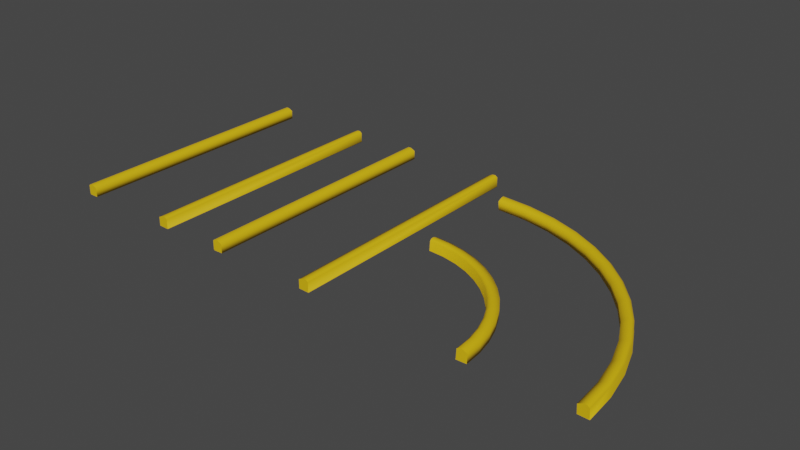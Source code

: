 # Source: Walls.blend  (saved by Blender 2.93.21; exported with 4.5.12 LTS)
import bpy
from mathutils import Matrix  # noqa: F401  (used for matrix-valued properties, if any)

bpy.ops.wm.read_factory_settings(use_empty=True)
scene = bpy.context.scene
scene.name = 'Scene'

# ---- collections
col_collection = bpy.data.collections.new('Collection'); scene.collection.children.link(col_collection)

# ---- materials (node trees are filled in below, after node groups)
mat_mt_borders = bpy.data.materials.new('MT_Borders')
mat_mt_borders.use_transparent_shadow = False
mat_mt_borders.preview_render_type = 'FLAT'
mat_mt_borders.roughness = 0.69

# ---- material node trees
mat_mt_borders.use_nodes = True; mat_mt_borders.node_tree.nodes.clear()
_N = mat_mt_borders.node_tree.nodes; _L = mat_mt_borders.node_tree.links
n0 = _N.new('ShaderNodeBsdfPrincipled'); n0.name = 'Principled BSDF'; n0.location = (10, 300)
n0.distribution = 'GGX'
n0.subsurface_method = 'BURLEY'
n0.inputs[0].default_value = (0.8, 0.4966, 0.0, 1.0)
n0.inputs[2].default_value = 0.69
n0.inputs[3].default_value = 1.45
n0.inputs[27].default_value = (0.8, 0.8, 0.8, 1.0)
n1 = _N.new('ShaderNodeOutputMaterial'); n1.name = 'Material Output'; n1.location = (300, 300)
n2 = _N.new('ShaderNodeNormalMap'); n2.name = 'Normal Map'; n2.location = (-300, -300)
n2.label = 'Normal/Map'
_L.new(n0.outputs[0], n1.inputs[0])
_L.new(n2.outputs[0], n0.inputs[5])
n1.is_active_output = True

# ---- world
world_world = bpy.data.worlds.new('World'); scene.world = world_world
world_world.use_nodes = True; world_world.node_tree.nodes.clear()
_N = world_world.node_tree.nodes; _L = world_world.node_tree.links
n0 = _N.new('ShaderNodeOutputWorld'); n0.name = 'World Output'; n0.location = (300, 300)
n1 = _N.new('ShaderNodeBackground'); n1.name = 'Background'; n1.location = (10, 300)
n1.inputs[0].default_value = (0.05088, 0.05088, 0.05088, 1.0)
_L.new(n1.outputs[0], n0.inputs[0])
n0.is_active_output = True
world_world.color = (0.05088, 0.05088, 0.05088)
world_world.use_sun_shadow = False
world_world.sun_shadow_jitter_overblur = 0.0

# ---- meshes
me_mesh_010 = bpy.data.meshes.new('Mesh.010')
me_mesh_010.from_pydata([(650.0, -8.527e-12, -3000.0), (650.0, 5.385, -3000.0), (646.2, 10.0, -3000.0), (619.2, 10.0, -3000.0), (584.6, 8.462, -3000.0), (530.8, 3.077, -3000.0), (646.2, 110.0, -3000.0), (650.0, -6.532e-12, 0.0), (650.0, 5.385, 1.633e-12), (646.2, 10.0, 1.623e-12), (619.2, 10.0, 1.556e-12), (584.6, 8.462, 1.469e-12), (530.8, 103.1, -1.629e-05), (584.6, 128.5, -1.955e-05), (619.2, 130.0, -1.955e-05), (646.2, 110.0, -1.629e-05), (530.8, 103.1, -3000.0), (584.6, 128.5, -3000.0), (619.2, 130.0, -3000.0), (530.8, 3.077, 1.333e-12)], [], [(11, 19, 7), (14, 15, 6, 18), (10, 11, 7), (9, 8, 1, 2), (4, 5, 16, 17), (5, 19, 12, 16), (8, 7, 0, 1), (9, 2, 6, 15), (2, 3, 18, 6), (3, 4, 17, 18), (13, 14, 18, 17), (11, 10, 14, 13), (12, 13, 17, 16), (19, 11, 13, 12), (10, 9, 15, 14), (9, 10, 7, 8), (0, 7, 19, 5), (4, 0, 5), (4, 3, 0), (0, 3, 2, 1)])
me_mesh_010.polygons.foreach_set('use_smooth', [0, 1, 0, 1, 0, 1, 1, 1, 0, 0, 1, 0, 1, 0, 0, 1, 1, 1, 0, 1])
_uv = me_mesh_010.uv_layers.new(name='UVMap')
_uv.uv.foreach_set('vector', [0.0, 0.0, 0.0, 0.0, 0.0, 0.0, 0.9341, 0.9931, 0.9056, 0.9929, 0.9056, 0.007387, 0.9341, 0.007533, 0.0, 0.0, 0.0, 0.0, 0.0, 0.0, 0.9056, 0.9929, 0.8772, 0.9927, 0.8772, 0.007121, 0.9056, 0.007387, 0.0, 0.0, 0.0, 0.0, 0.0, 0.0, 0.0, 0.0, 0.9984, 0.8371, 0.9984, 0.001671, 0.9984, 0.001671, 0.9984, 0.8371, 0.8772, 0.9927, 0.8488, 0.9924, 0.8488, 0.006852, 0.8772, 0.007121, 0.9056, 0.9929, 0.9056, 0.007387, 0.9056, 0.007387, 0.9056, 0.9929, 0.0, 0.0, 0.0, 0.0, 0.0, 0.0, 0.0, 0.0, 0.0, 0.0, 0.0, 0.0, 0.0, 0.0, 0.0, 0.0, 0.9625, 0.9932, 0.9341, 0.9931, 0.9341, 0.007533, 0.9625, 0.007635, 0.0, 0.0, 0.0, 0.0, 0.0, 0.0, 0.0, 0.0, 0.9919, 0.9932, 0.9625, 0.9932, 0.9625, 0.007635, 0.9919, 0.007635, 0.0, 0.0, 0.0, 0.0, 0.0, 0.0, 0.0, 0.0, 0.0, 0.0, 0.0, 0.0, 0.0, 0.0, 0.0, 0.0, 0.0, 0.0, 0.0, 0.0, 0.0, 0.0, 0.8772, 0.9927, 0.8488, 0.006852, 0.0, 0.0, 0.9984, 0.001671, 0.9984, 0.8371, 0.0, 0.0, 0.8488, 0.006852, 0.0, 0.0, 0.0, 0.0, 0.0, 0.0, 0.8488, 0.006852, 0.8488, 0.006852, 0.0, 0.0, 0.0, 0.0, 0.8772, 0.007121])
_ca = me_mesh_010.color_attributes.new('Col', 'BYTE_COLOR', 'CORNER')
_ca.data.foreach_set('color', [1.0, 1.0, 1.0, 1.0, 1.0, 1.0, 1.0, 1.0, 1.0, 1.0, 1.0, 1.0, 0.4969, 0.01096, 0.003677, 1.0, 0.4969, 0.01096, 0.003677, 1.0, 0.4969, 0.01096, 0.003677, 1.0, 0.4969, 0.01096, 0.003677, 1.0, 1.0, 1.0, 1.0, 1.0, 1.0, 1.0, 1.0, 1.0, 1.0, 1.0, 1.0, 1.0, 0.4969, 0.01096, 0.003677, 1.0, 0.4969, 0.01096, 0.003677, 1.0, 0.4969, 0.01096, 0.003677, 1.0, 0.4969, 0.01096, 0.003677, 1.0, 1.0, 1.0, 1.0, 1.0, 1.0, 1.0, 1.0, 1.0, 1.0, 1.0, 1.0, 1.0, 1.0, 1.0, 1.0, 1.0, 0.0331, 0.03434, 0.0331, 1.0, 0.0331, 0.03434, 0.0331, 1.0, 0.0331, 0.03434, 0.0331, 1.0, 0.0331, 0.03434, 0.0331, 1.0, 0.4969, 0.01096, 0.003677, 1.0, 0.4969, 0.01096, 0.003677, 1.0, 0.5029, 0.01161, 0.004391, 1.0, 0.5029, 0.01298, 0.005182, 1.0, 0.4969, 0.01096, 0.003677, 1.0, 0.4969, 0.01096, 0.003677, 1.0, 0.4969, 0.01096, 0.003677, 1.0, 0.4969, 0.01096, 0.003677, 1.0, 1.0, 1.0, 1.0, 1.0, 1.0, 1.0, 1.0, 1.0, 1.0, 1.0, 1.0, 1.0, 1.0, 1.0, 1.0, 1.0, 1.0, 1.0, 1.0, 1.0, 1.0, 1.0, 1.0, 1.0, 1.0, 1.0, 1.0, 1.0, 1.0, 1.0, 1.0, 1.0, 0.4969, 0.01096, 0.003677, 1.0, 0.4969, 0.01096, 0.003677, 1.0, 0.4969, 0.01096, 0.003677, 1.0, 0.4969, 0.01096, 0.003677, 1.0, 1.0, 1.0, 1.0, 1.0, 1.0, 1.0, 1.0, 1.0, 1.0, 1.0, 1.0, 1.0, 1.0, 1.0, 1.0, 1.0, 0.4969, 0.01096, 0.003677, 1.0, 0.4969, 0.01096, 0.003677, 1.0, 0.4969, 0.01096, 0.003677, 1.0, 0.4969, 0.01096, 0.003677, 1.0, 1.0, 1.0, 1.0, 1.0, 1.0, 1.0, 1.0, 1.0, 1.0, 1.0, 1.0, 1.0, 1.0, 1.0, 1.0, 1.0, 1.0, 1.0, 1.0, 1.0, 1.0, 1.0, 1.0, 1.0, 1.0, 1.0, 1.0, 1.0, 1.0, 1.0, 1.0, 1.0, 1.0, 1.0, 1.0, 1.0, 1.0, 1.0, 1.0, 1.0, 1.0, 1.0, 1.0, 1.0, 0.4969, 0.01096, 0.003677, 1.0, 0.5029, 0.01161, 0.004391, 1.0, 1.0, 1.0, 1.0, 1.0, 0.0331, 0.03434, 0.0331, 1.0, 0.0331, 0.03434, 0.0331, 1.0, 1.0, 1.0, 1.0, 1.0, 0.5029, 0.01161, 0.004391, 1.0, 1.0, 1.0, 1.0, 1.0, 1.0, 1.0, 1.0, 1.0, 1.0, 1.0, 1.0, 1.0, 0.5029, 0.01161, 0.004391, 1.0, 0.5029, 0.01161, 0.004391, 1.0, 1.0, 1.0, 1.0, 1.0, 1.0, 1.0, 1.0, 1.0, 0.4969, 0.01096, 0.003677, 1.0])
me_mesh_010.materials.append(mat_mt_borders)
me_mesh_010.use_remesh_fix_poles = True
me_mesh_010.use_remesh_preserve_attributes = False
me_mesh_010.update()
me_mesh_010.normals_split_custom_set([tuple(v) for v in zip(*[iter([8.374e-15, -1.089e-13, 1.0, 8.374e-15, -1.089e-13, 1.0, 8.374e-15, -1.089e-13, 1.0, 0.2929, 0.9561, 0.0, 0.8934, 0.4493, 0.0, 0.8934, 0.4493, 0.0, 0.2929, 0.9561, 0.0, 3.872e-15, -1.436e-13, 1.0, 3.872e-15, -1.436e-13, 1.0, 3.872e-15, -1.436e-13, 1.0, 0.7461, 0.2701, 0.6086, 0.7241, 0.2622, 0.6379, 0.7241, 0.2622, -0.6379, 0.7461, 0.2701, -0.6086, 1.319e-06, 0.0, -1.0, 1.319e-06, 0.0, -1.0, 1.319e-06, 0.0, -1.0, 1.319e-06, 0.0, -1.0, -0.7151, -0.6968, -0.05567, -0.7162, -0.6979, 0.0, -0.8445, 0.5355, 0.0, -0.8445, 0.5355, 0.0, 0.7241, 0.2622, 0.6379, 0.6055, -0.6214, 0.4972, 0.5932, -0.6087, -0.5269, 0.7241, 0.2622, -0.6379, 0.7461, 0.2701, 0.6086, 0.7461, 0.2701, -0.6086, 0.8934, 0.4493, 0.0, 0.8934, 0.4493, 0.0, 0.0, 0.0, -1.0, 0.0, 0.0, -1.0, 0.0, 0.0, -1.0, 0.0, 0.0, -1.0, 3.056e-06, 0.0, -1.0, 3.056e-06, 0.0, -1.0, 3.056e-06, 0.0, -1.0, 3.056e-06, 0.0, -1.0, -0.2401, 0.9707, 0.0, 0.2929, 0.9561, 0.0, 0.2929, 0.9561, 0.0, -0.2401, 0.9707, 0.0, -7.241e-09, 1.629e-07, 1.0, -7.241e-09, 1.629e-07, 1.0, -7.241e-09, 1.629e-07, 1.0, -7.241e-09, 1.629e-07, 1.0, -0.8445, 0.5355, 0.0, -0.2401, 0.9707, 0.0, -0.2401, 0.9707, 0.0, -0.8445, 0.5355, 0.0, -1.629e-08, 1.629e-07, 1.0, -1.629e-08, 1.629e-07, 1.0, -1.629e-08, 1.629e-07, 1.0, -1.629e-08, 1.629e-07, 1.0, -1.965e-14, 1.629e-07, 1.0, -1.965e-14, 1.629e-07, 1.0, -1.965e-14, 1.629e-07, 1.0, -1.965e-14, 1.629e-07, 1.0, 0.7461, 0.2701, 0.6086, -2.851e-14, -1.733e-13, 1.0, 0.6055, -0.6214, 0.4972, 0.7241, 0.2622, 0.6379, 0.5932, -0.6087, -0.5269, 0.6055, -0.6214, 0.4972, -0.7162, -0.6979, 0.0, -0.7151, -0.6968, -0.05567, 4.836e-06, 0.0, -1.0, 0.5932, -0.6087, -0.5269, -0.7151, -0.6968, -0.05567, 0.0, 0.0, -1.0, 0.0, 0.0, -1.0, 0.0, 0.0, -1.0, 0.5932, -0.6087, -0.5269, 0.0, 0.0, -1.0, 0.7461, 0.2701, -0.6086, 0.7241, 0.2622, -0.6379])] * 3)])
me_mesh_011 = bpy.data.meshes.new('Mesh.011')
me_mesh_011.from_pydata([(650.0, -8.527e-12, -3000.0), (650.0, 5.385, -3000.0), (646.2, 10.0, -3000.0), (619.2, 10.0, -3000.0), (584.6, 8.462, -3000.0), (650.0, -6.573e-12, 0.0), (650.0, 5.385, 0.0), (646.2, 10.0, 0.0), (619.2, 10.0, 0.0), (584.6, 8.462, 0.0), (530.8, 103.1, -1.629e-05), (530.8, 103.1, -3000.0), (584.6, 128.5, -1.955e-05), (619.2, 130.0, -1.955e-05), (646.2, 110.0, -1.629e-05), (584.6, 128.5, -3000.0), (619.2, 130.0, -3000.0), (530.8, 3.077, -3000.0), (530.8, 3.077, 0.0), (646.2, 110.0, -3000.0)], [], [(4, 17, 11, 15), (18, 9, 12, 10), (18, 5, 9), (8, 9, 5), (3, 4, 15, 16), (6, 5, 0, 1), (9, 8, 13, 12), (17, 18, 10, 11), (14, 19, 16, 13), (1, 2, 7, 6), (7, 2, 19, 14), (2, 3, 16, 19), (12, 13, 16, 15), (10, 12, 15, 11), (8, 7, 14, 13), (6, 7, 8, 5), (17, 0, 5, 18), (17, 4, 0), (4, 3, 0), (0, 3, 2, 1)])
me_mesh_011.polygons.foreach_set('use_smooth', [0, 0, 0, 0, 0, 1, 0, 1, 1, 1, 1, 0, 1, 1, 0, 1, 1, 0, 0, 1])
_uv = me_mesh_011.uv_layers.new(name='UVMap')
_uv.uv.foreach_set('vector', [0.0, 0.0, 0.0, 0.0, 0.0, 0.0, 0.0, 0.0, 0.0, 0.0, 0.0, 0.0, 0.0, 0.0, 0.0, 0.0, 0.0, 0.0, 0.0, 0.0, 0.0, 0.0, 0.0, 0.0, 0.0, 0.0, 0.0, 0.0, 0.0, 0.0, 0.0, 0.0, 0.0, 0.0, 0.0, 0.0, 0.3784, 0.9916, 0.3706, 0.9916, 0.3706, 0.003412, 0.4027, 0.003546, 0.0, 0.0, 0.0, 0.0, 0.0, 0.0, 0.0, 0.0, 0.7041, 0.8371, 0.7041, 0.07714, 0.7041, 0.07714, 0.7041, 0.8371, 0.3871, 0.9917, 0.4348, 0.003836, 0.4669, 0.004076, 0.42, 0.9925, 0.4027, 0.003546, 0.4348, 0.003836, 0.3871, 0.9917, 0.3784, 0.9916, 0.3871, 0.9917, 0.4348, 0.003836, 0.4348, 0.003836, 0.3871, 0.9917, 0.0, 0.0, 0.0, 0.0, 0.0, 0.0, 0.0, 0.0, 0.456, 0.9934, 0.42, 0.9925, 0.4669, 0.004076, 0.499, 0.004423, 0.4995, 0.9937, 0.456, 0.9934, 0.499, 0.004423, 0.5356, 0.004774, 0.0, 0.0, 0.0, 0.0, 0.0, 0.0, 0.0, 0.0, 0.3784, 0.9916, 0.3871, 0.9917, 0.0, 0.0, 0.0, 0.0, 0.7041, 0.8371, 0.3706, 0.003412, 0.3706, 0.9916, 0.0, 0.0, 0.7041, 0.8371, 0.0, 0.0, 0.3706, 0.003412, 0.0, 0.0, 0.0, 0.0, 0.3706, 0.003412, 0.3706, 0.003412, 0.0, 0.0, 0.0, 0.0, 0.4027, 0.003546])
_ca = me_mesh_011.color_attributes.new('Col', 'BYTE_COLOR', 'CORNER')
_ca.data.foreach_set('color', [1.0, 1.0, 1.0, 1.0, 1.0, 1.0, 1.0, 1.0, 1.0, 1.0, 1.0, 1.0, 1.0, 1.0, 1.0, 1.0, 1.0, 1.0, 1.0, 1.0, 1.0, 1.0, 1.0, 1.0, 1.0, 1.0, 1.0, 1.0, 1.0, 1.0, 1.0, 1.0, 1.0, 1.0, 1.0, 1.0, 1.0, 1.0, 1.0, 1.0, 1.0, 1.0, 1.0, 1.0, 1.0, 1.0, 1.0, 1.0, 1.0, 1.0, 1.0, 1.0, 1.0, 1.0, 1.0, 1.0, 1.0, 1.0, 1.0, 1.0, 1.0, 1.0, 1.0, 1.0, 1.0, 1.0, 1.0, 1.0, 1.0, 1.0, 1.0, 1.0, 0.4969, 0.01096, 0.003677, 1.0, 0.4969, 0.01096, 0.003677, 1.0, 0.4969, 0.01096, 0.003677, 1.0, 0.4969, 0.01096, 0.003677, 1.0, 1.0, 1.0, 1.0, 1.0, 1.0, 1.0, 1.0, 1.0, 1.0, 1.0, 1.0, 1.0, 1.0, 1.0, 1.0, 1.0, 0.0331, 0.03434, 0.0331, 1.0, 0.0331, 0.03434, 0.0331, 1.0, 0.0331, 0.03434, 0.0331, 1.0, 0.0331, 0.03434, 0.0331, 1.0, 0.4969, 0.01096, 0.003677, 1.0, 0.4969, 0.01096, 0.003677, 1.0, 0.4969, 0.01096, 0.003677, 1.0, 0.4969, 0.01096, 0.003677, 1.0, 0.4969, 0.01096, 0.003677, 1.0, 0.4969, 0.01096, 0.003677, 1.0, 0.4969, 0.01096, 0.003677, 1.0, 0.4969, 0.01096, 0.003677, 1.0, 0.4969, 0.01096, 0.003677, 1.0, 0.4969, 0.01096, 0.003677, 1.0, 0.4969, 0.01096, 0.003677, 1.0, 0.4969, 0.01096, 0.003677, 1.0, 1.0, 1.0, 1.0, 1.0, 1.0, 1.0, 1.0, 1.0, 1.0, 1.0, 1.0, 1.0, 1.0, 1.0, 1.0, 1.0, 0.4969, 0.01096, 0.003677, 1.0, 0.4969, 0.01096, 0.003677, 1.0, 0.4969, 0.01096, 0.003677, 1.0, 0.4969, 0.01096, 0.003677, 1.0, 0.4969, 0.01096, 0.003677, 1.0, 0.4969, 0.01096, 0.003677, 1.0, 0.4969, 0.01096, 0.003677, 1.0, 0.4969, 0.01096, 0.003677, 1.0, 1.0, 1.0, 1.0, 1.0, 1.0, 1.0, 1.0, 1.0, 1.0, 1.0, 1.0, 1.0, 1.0, 1.0, 1.0, 1.0, 0.4969, 0.01096, 0.003677, 1.0, 0.4969, 0.01096, 0.003677, 1.0, 1.0, 1.0, 1.0, 1.0, 1.0, 1.0, 1.0, 1.0, 0.0331, 0.03434, 0.0331, 1.0, 0.4969, 0.01096, 0.003677, 1.0, 0.4969, 0.01096, 0.003677, 1.0, 1.0, 1.0, 1.0, 1.0, 0.0331, 0.03434, 0.0331, 1.0, 1.0, 1.0, 1.0, 1.0, 0.4969, 0.01096, 0.003677, 1.0, 1.0, 1.0, 1.0, 1.0, 1.0, 1.0, 1.0, 1.0, 0.4969, 0.01096, 0.003677, 1.0, 0.4969, 0.01096, 0.003677, 1.0, 1.0, 1.0, 1.0, 1.0, 1.0, 1.0, 1.0, 1.0, 0.4969, 0.01096, 0.003677, 1.0])
me_mesh_011.materials.append(mat_mt_borders)
me_mesh_011.use_remesh_fix_poles = True
me_mesh_011.use_remesh_preserve_attributes = False
me_mesh_011.update()
me_mesh_011.normals_split_custom_set([tuple(v) for v in zip(*[iter([1.319e-06, 0.0, -1.0, 1.319e-06, 0.0, -1.0, 1.319e-06, 0.0, -1.0, 1.319e-06, 0.0, -1.0, -1.629e-08, 1.629e-07, 1.0, -1.629e-08, 1.629e-07, 1.0, -1.629e-08, 1.629e-07, 1.0, -1.629e-08, 1.629e-07, 1.0, 0.0, 0.0, 1.0, 0.0, 0.0, 1.0, 0.0, 0.0, 1.0, 0.0, 0.0, 1.0, 0.0, 0.0, 1.0, 0.0, 0.0, 1.0, 3.056e-06, 0.0, -1.0, 3.056e-06, 0.0, -1.0, 3.056e-06, 0.0, -1.0, 3.056e-06, 0.0, -1.0, 0.7241, 0.2622, 0.6379, 0.6055, -0.6214, 0.4972, 0.6055, -0.6214, -0.4972, 0.7241, 0.2622, -0.6379, -7.241e-09, 1.629e-07, 1.0, -7.241e-09, 1.629e-07, 1.0, -7.241e-09, 1.629e-07, 1.0, -7.241e-09, 1.629e-07, 1.0, -0.7162, -0.6979, 0.0, -0.7162, -0.6979, 0.0, -0.8445, 0.5355, 0.0, -0.8445, 0.5355, 0.0, 0.8934, 0.4493, 0.0, 0.8934, 0.4493, 0.0, 0.2929, 0.9561, 0.0, 0.2929, 0.9561, 0.0, 0.7241, 0.2622, -0.6379, 0.7461, 0.2701, -0.6086, 0.7461, 0.2701, 0.6086, 0.7241, 0.2622, 0.6379, 0.7461, 0.2701, 0.6086, 0.7461, 0.2701, -0.6086, 0.8934, 0.4493, 0.0, 0.8934, 0.4493, 0.0, 0.0, 0.0, -1.0, 0.0, 0.0, -1.0, 0.0, 0.0, -1.0, 0.0, 0.0, -1.0, -0.2401, 0.9707, 0.0, 0.2929, 0.9561, 0.0, 0.2929, 0.9561, 0.0, -0.2401, 0.9707, 0.0, -0.8445, 0.5355, 0.0, -0.2401, 0.9707, 0.0, -0.2401, 0.9707, 0.0, -0.8445, 0.5355, 0.0, -2.948e-14, 1.629e-07, 1.0, -2.948e-14, 1.629e-07, 1.0, -2.948e-14, 1.629e-07, 1.0, -2.948e-14, 1.629e-07, 1.0, 0.7241, 0.2622, 0.6379, 0.7461, 0.2701, 0.6086, 0.0, 0.0, 1.0, 0.6055, -0.6214, 0.4972, -0.7162, -0.6979, 0.0, 0.6055, -0.6214, -0.4972, 0.6055, -0.6214, 0.4972, -0.7162, -0.6979, 0.0, 4.836e-06, 0.0, -1.0, 4.836e-06, 0.0, -1.0, 4.836e-06, 0.0, -1.0, 0.0, 0.0, -1.0, 0.0, 0.0, -1.0, 0.0, 0.0, -1.0, 0.6055, -0.6214, -0.4972, 0.0, 0.0, -1.0, 0.7461, 0.2701, -0.6086, 0.7241, 0.2622, -0.6379])] * 3)])
me_mesh_012 = bpy.data.meshes.new('Mesh.012')
me_mesh_012.from_pydata([(-2000.0, 8.462, -1415.0), (-2000.0, 10.0, -1381.0), (-2000.0, 10.0, -1354.0), (-2000.0, 5.385, -1350.0), (-2000.0, 0.0, -1350.0), (-1022.0, 129.9, -977.7), (-997.8, 128.4, -1002.0), (-1817.0, 10.0, -1341.0), (-1817.0, 5.385, -1338.0), (-1817.0, 0.0, -1338.0), (-1172.0, 109.9, -1074.0), (-1156.0, 129.9, -1095.0), (-1611.0, 3.077, -1417.0), (-1642.0, 10.0, -1305.0), (-1643.0, 5.385, -1302.0), (-1643.0, 0.0, -1302.0), (-1135.0, 128.4, -1123.0), (-1317.0, 109.9, -1172.0), (-1431.0, 3.077, -1354.0), (-1476.0, 10.0, -1247.0), (-1477.0, 5.385, -1244.0), (-1477.0, 0.0, -1244.0), (-1303.0, 129.9, -1195.0), (-1285.0, 128.4, -1225.0), (-1320.0, 10.0, -1169.0), (-1322.0, 5.385, -1165.0), (-1322.0, 0.0, -1165.0), (-1473.0, 109.9, -1250.0), (-1462.0, 129.9, -1275.0), (-1175.0, 10.0, -1071.0), (-1178.0, 5.385, -1068.0), (-1178.0, 0.0, -1068.0), (-1449.0, 128.4, -1307.0), (-1428.0, 103.0, -1357.0), (-1044.0, 10.0, -955.6), (-1047.0, 5.385, -952.9), (-1047.0, 0.0, -952.9), (-1639.0, 109.9, -1308.0), (-1632.0, 129.9, -1334.0), (-837.9, 3.077, -895.4), (-929.1, 10.0, -824.7), (-932.2, 5.385, -822.4), (-932.2, 0.0, -822.4), (-1622.0, 128.4, -1368.0), (-1608.0, 103.0, -1420.0), (-831.3, 10.0, -680.3), (-834.6, 5.385, -678.4), (-834.6, 0.0, -678.4), (-1814.0, 109.9, -1344.0), (-1810.0, 129.9, -1371.0), (-752.6, 10.0, -524.2), (-756.2, 5.385, -522.7), (-756.2, 0.0, -522.7), (-1805.0, 128.4, -1405.0), (-1997.0, 109.9, -1357.0), (-583.4, 3.077, -388.8), (-694.6, 10.0, -358.1), (-698.3, 5.385, -357.1), (-698.3, 0.0, -357.1), (-1997.0, 129.9, -1384.0), (-1997.0, 128.4, -1418.0), (-658.6, 10.0, -183.3), (-662.4, 5.385, -182.7), (-662.4, -4.47e-06, -182.7), (-584.6, 8.462, 0.0001104), (-619.2, 10.0, 0.000118), (-646.2, 10.0, 0.0001227), (-650.0, 5.385, 0.0001232), (-650.0, -3.725e-06, 0.0001233), (-544.3, 3.077, -198.8), (-530.8, 3.077, 0.0001006), (-1261.0, 3.077, -1268.0), (-1105.0, 3.077, -1162.0), (-2000.0, 3.077, -1469.0), (-1801.0, 3.077, -1456.0), (-646.4, 3.077, -569.3), (-962.8, 3.077, -1037.0), (-731.8, 3.077, -738.7), (-1041.0, 109.9, -958.7), (-834.8, 103.0, -898.4), (-877.4, 128.4, -865.5), (-904.8, 129.9, -844.3), (-926.1, 109.9, -827.8), (-775.2, 128.4, -714.5), (-805.0, 129.9, -697.0), (-828.2, 109.9, -683.4), (-692.9, 128.4, -551.3), (-724.8, 129.9, -537.8), (-749.6, 109.9, -527.3), (-580.3, 103.0, -391.9), (-632.2, 128.4, -377.6), (-665.6, 129.9, -368.4), (-691.5, 109.9, -361.2), (-594.5, 128.4, -194.6), (-628.8, 129.9, -190.0), (-655.5, 109.9, -186.3), (-581.5, 128.4, -3.073), (-616.2, 129.9, -3.073), (-643.1, 109.9, -3.073), (-541.2, 103.0, -201.9), (-527.7, 103.0, -3.073), (-1258.0, 103.0, -1271.0), (-1102.0, 103.0, -1165.0), (-1997.0, 103.0, -1472.0), (-1798.0, 103.0, -1459.0), (-643.4, 103.0, -572.3), (-959.7, 103.0, -1040.0), (-728.7, 103.0, -741.8), (-2000.0, 3.766e-11, -2650.0), (-2000.0, 5.385, -2650.0), (-2000.0, 10.0, -2646.0), (-2000.0, 10.0, -2619.0), (-2000.0, 8.462, -2585.0), (-1642.0, 3.731e-11, -2626.0), (-1642.0, 5.385, -2626.0), (-1642.0, 10.0, -2622.0), (-1297.0, 3.631e-11, -2555.0), (-1297.0, 5.385, -2555.0), (-1298.0, 10.0, -2551.0), (-1329.0, 3.077, -2440.0), (-969.6, 3.468e-11, -2441.0), (-969.6, 5.385, -2441.0), (-971.1, 10.0, -2437.0), (-1016.0, 3.077, -2331.0), (-663.5, 3.249e-11, -2286.0), (-663.5, 5.385, -2286.0), (-665.5, 10.0, -2283.0), (-382.0, 2.979e-11, -2096.0), (-382.0, 5.385, -2096.0), (-384.4, 10.0, -2093.0), (-127.9, 2.66e-11, -1872.0), (-127.9, 5.385, -1872.0), (-130.6, 10.0, -1869.0), (-212.2, 3.077, -1788.0), (95.94, 2.299e-11, -1618.0), (95.94, 5.385, -1618.0), (92.9, 10.0, -1616.0), (286.5, 1.899e-11, -1336.0), (286.5, 5.385, -1336.0), (283.2, 10.0, -1335.0), (440.6, 1.464e-11, -1030.0), (440.6, 5.385, -1030.0), (437.0, 10.0, -1029.0), (330.8, 3.077, -983.9), (554.8, 9.991e-12, -703.1), (554.8, 5.385, -703.1), (551.1, 10.0, -702.1), (625.7, 5.089e-12, -358.1), (625.7, 5.385, -358.1), (621.9, 10.0, -357.6), (507.6, 3.077, -342.0), (650.0, 1.752e-18, -0.0001233), (650.0, 5.385, -0.0001232), (646.2, 10.0, -0.0001223), (619.2, 10.0, -0.000118), (584.6, 8.462, -0.0001108), (530.8, 3.077, -0.0001006), (-1658.0, 3.077, -2508.0), (1.648, 3.077, -1545.0), (183.7, 3.077, -1276.0), (439.9, 3.077, -671.4), (-455.0, 3.077, -2002.0), (-723.9, 3.077, -2184.0), (-2003.0, 109.9, -2643.0), (-2000.0, 3.077, -2531.0), (-2003.0, 129.9, -2616.0), (-2003.0, 128.4, -2582.0), (-1645.0, 109.9, -2619.0), (-1649.0, 129.9, -2592.0), (-1654.0, 128.4, -2558.0), (-1301.0, 109.9, -2548.0), (-1308.0, 129.9, -2522.0), (-1317.0, 128.4, -2489.0), (-1332.0, 103.0, -2437.0), (-974.2, 109.9, -2434.0), (-984.7, 129.9, -2409.0), (-998.2, 128.4, -2377.0), (-1019.0, 103.0, -2328.0), (-668.6, 109.9, -2280.0), (-682.2, 129.9, -2257.0), (-699.7, 128.4, -2227.0), (-387.4, 109.9, -2090.0), (-403.9, 129.9, -2069.0), (-425.1, 128.4, -2041.0), (-133.7, 109.9, -1866.0), (-152.7, 129.9, -1847.0), (-177.2, 128.4, -1823.0), (-215.3, 103.0, -1785.0), (89.83, 109.9, -1613.0), (68.54, 129.9, -1596.0), (41.16, 128.4, -1575.0), (280.1, 109.9, -1331.0), (256.9, 129.9, -1318.0), (227.0, 128.4, -1300.0), (434.0, 109.9, -1026.0), (409.2, 129.9, -1015.0), (377.3, 128.4, -1002.0), (327.7, 103.0, -980.8), (548.0, 109.9, -699.0), (522.1, 129.9, -691.8), (488.7, 128.4, -682.6), (618.8, 109.9, -354.5), (592.2, 129.9, -350.9), (557.9, 128.4, -346.2), (504.5, 103.0, -339.0), (643.1, 109.9, 3.073), (616.2, 129.9, 3.073), (581.5, 128.4, 3.073), (527.7, 103.0, 3.073), (-1661.0, 103.0, -2505.0), (-1.425, 103.0, -1542.0), (180.6, 103.0, -1273.0), (436.8, 103.0, -668.3), (-458.0, 103.0, -1999.0), (-727.0, 103.0, -2181.0), (-2003.0, 103.0, -2528.0)], [], [(48, 37, 38, 49), (49, 38, 43, 53), (53, 43, 44, 104), (3, 8, 7, 2), (4, 9, 8, 3), (54, 48, 49, 59), (59, 49, 53, 60), (60, 53, 104, 103), (8, 14, 13, 7), (9, 15, 14, 8), (19, 24, 17, 27), (12, 74, 104, 44), (45, 50, 88, 85), (14, 20, 19, 13), (15, 21, 20, 14), (77, 39, 79, 107), (74, 73, 103, 104), (50, 56, 92, 88), (20, 25, 24, 19), (21, 26, 25, 20), (24, 29, 10, 17), (75, 77, 107, 105), (71, 18, 33, 101), (25, 30, 29, 24), (26, 31, 30, 25), (29, 34, 78, 10), (55, 75, 105, 89), (56, 61, 95, 92), (30, 35, 34, 29), (31, 36, 35, 30), (70, 69, 99, 100), (1, 2, 54, 59), (34, 40, 82, 78), (35, 41, 40, 34), (36, 42, 41, 35), (72, 71, 101, 102), (18, 12, 44, 33), (7, 13, 37, 48), (41, 46, 45, 40), (42, 47, 46, 41), (66, 65, 97, 98), (2, 7, 48, 54), (76, 72, 102, 106), (46, 51, 50, 45), (47, 52, 51, 46), (0, 1, 59, 60), (61, 66, 98, 95), (40, 45, 85, 82), (51, 57, 56, 50), (52, 58, 57, 51), (69, 55, 89, 99), (13, 19, 27, 37), (65, 64, 96, 97), (57, 62, 61, 56), (58, 63, 62, 57), (39, 76, 106, 79), (73, 0, 60, 103), (64, 70, 100, 96), (62, 67, 66, 61), (63, 68, 67, 62), (43, 32, 33, 44), (38, 28, 32, 43), (37, 27, 28, 38), (32, 23, 101, 33), (28, 22, 23, 32), (27, 17, 22, 28), (23, 16, 102, 101), (22, 11, 16, 23), (17, 10, 11, 22), (16, 6, 106, 102), (11, 5, 6, 16), (10, 78, 5, 11), (6, 80, 79, 106), (5, 81, 80, 6), (78, 82, 81, 5), (80, 83, 107, 79), (81, 84, 83, 80), (82, 85, 84, 81), (83, 86, 105, 107), (84, 87, 86, 83), (85, 88, 87, 84), (86, 90, 89, 105), (87, 91, 90, 86), (88, 92, 91, 87), (90, 93, 99, 89), (91, 94, 93, 90), (92, 95, 94, 91), (93, 96, 100, 99), (94, 97, 96, 93), (95, 98, 97, 94), (70, 64, 68), (64, 65, 68), (66, 67, 68, 65), (68, 63, 69, 70), (63, 58, 55, 69), (55, 58, 52, 75), (52, 47, 77, 75), (77, 47, 42, 39), (76, 36, 31, 72), (39, 42, 36, 76), (72, 31, 26, 71), (26, 21, 18, 71), (21, 15, 12, 18), (12, 15, 9, 74), (9, 4, 73, 74), (73, 4, 0), (1, 0, 4), (1, 4, 3, 2), (109, 114, 113, 108), (110, 115, 114, 109), (114, 117, 116, 113), (115, 118, 117, 114), (117, 121, 120, 116), (118, 122, 121, 117), (142, 139, 191, 194), (126, 122, 174, 178), (162, 161, 213, 214), (121, 125, 124, 120), (122, 126, 125, 121), (115, 110, 163, 167), (119, 123, 177, 173), (129, 126, 178, 181), (125, 128, 127, 124), (126, 129, 128, 125), (156, 155, 207, 208), (159, 143, 197, 211), (146, 142, 194, 198), (128, 131, 130, 127), (129, 132, 131, 128), (123, 162, 214, 177), (155, 154, 206, 207), (112, 164, 215, 166), (131, 135, 134, 130), (132, 136, 135, 131), (149, 146, 198, 201), (132, 129, 181, 184), (154, 153, 205, 206), (135, 138, 137, 134), (136, 139, 138, 135), (158, 159, 211, 210), (150, 156, 208, 204), (164, 157, 209, 215), (138, 141, 140, 137), (139, 142, 141, 138), (136, 132, 184, 188), (111, 112, 166, 165), (118, 115, 167, 170), (141, 145, 144, 140), (142, 146, 145, 141), (153, 149, 201, 205), (133, 158, 210, 187), (139, 136, 188, 191), (145, 148, 147, 144), (146, 149, 148, 145), (160, 150, 204, 212), (143, 160, 212, 197), (157, 119, 173, 209), (148, 152, 151, 147), (149, 153, 152, 148), (110, 111, 165, 163), (161, 133, 187, 213), (122, 118, 170, 174), (165, 168, 167, 163), (166, 169, 168, 165), (215, 209, 169, 166), (168, 171, 170, 167), (169, 172, 171, 168), (209, 173, 172, 169), (171, 175, 174, 170), (172, 176, 175, 171), (173, 177, 176, 172), (175, 179, 178, 174), (176, 180, 179, 175), (177, 214, 180, 176), (179, 182, 181, 178), (180, 183, 182, 179), (214, 213, 183, 180), (182, 185, 184, 181), (183, 186, 185, 182), (213, 187, 186, 183), (185, 189, 188, 184), (186, 190, 189, 185), (187, 210, 190, 186), (189, 192, 191, 188), (190, 193, 192, 189), (210, 211, 193, 190), (192, 195, 194, 191), (193, 196, 195, 192), (211, 197, 196, 193), (195, 199, 198, 194), (196, 200, 199, 195), (197, 212, 200, 196), (199, 202, 201, 198), (200, 203, 202, 199), (212, 204, 203, 200), (202, 206, 205, 201), (203, 207, 206, 202), (204, 208, 207, 203), (164, 112, 108), (112, 111, 108), (108, 111, 110, 109), (113, 157, 164, 108), (116, 119, 157, 113), (120, 124, 162, 123), (116, 120, 123, 119), (127, 161, 162, 124), (127, 130, 133, 161), (134, 158, 133, 130), (137, 159, 158, 134), (144, 160, 143, 140), (140, 143, 159, 137), (147, 150, 160, 144), (151, 156, 150, 147), (156, 151, 155), (154, 155, 151), (152, 153, 154, 151)])
me_mesh_012.polygons.foreach_set('use_smooth', [1, 1, 1, 1, 1, 1, 1, 1, 1, 1, 1, 1, 1, 1, 1, 1, 1, 1, 1, 1, 1, 1, 1, 1, 1, 1, 1, 1, 1, 1, 1, 0, 1, 1, 1, 1, 1, 1, 1, 1, 0, 1, 1, 1, 1, 0, 1, 1, 1, 1, 1, 1, 0, 1, 1, 1, 0, 0, 1, 1, 1, 1, 1, 1, 1, 1, 1, 1, 1, 1, 1, 1, 1, 1, 1, 1, 1, 1, 1, 1, 1, 1, 1, 1, 1, 1, 1, 1, 1, 1, 0, 0, 0, 1, 1, 1, 1, 1, 1, 1, 1, 1, 1, 1, 1, 0, 0, 0, 1, 1, 1, 1, 1, 1, 1, 1, 1, 1, 1, 1, 1, 1, 1, 1, 0, 1, 1, 1, 1, 1, 0, 0, 1, 1, 1, 1, 0, 1, 1, 1, 1, 1, 1, 1, 1, 0, 1, 1, 1, 1, 1, 1, 1, 1, 1, 1, 1, 1, 1, 0, 1, 1, 1, 1, 1, 1, 1, 1, 1, 1, 1, 1, 1, 1, 1, 1, 1, 1, 1, 1, 1, 1, 1, 1, 1, 1, 1, 1, 1, 1, 1, 1, 1, 1, 1, 1, 1, 1, 0, 0, 1, 1, 1, 1, 1, 1, 1, 1, 1, 1, 1, 1, 1, 0, 0, 1])
_uv = me_mesh_012.uv_layers.new(name='UVMap')
_uv.uv.foreach_set('vector', [0.3493, 0.08947, 0.3493, 0.1729, 0.3275, 0.1729, 0.3275, 0.08947, 0.3275, 0.08947, 0.3275, 0.1729, 0.2994, 0.1729, 0.2994, 0.08947, 0.2994, 0.08947, 0.2994, 0.1729, 0.2555, 0.1729, 0.2555, 0.08947, 0.3542, 0.004161, 0.3542, 0.08947, 0.3493, 0.08947, 0.3493, 0.004161, 0.3585, 0.004161, 0.3585, 0.08947, 0.3542, 0.08947, 0.3542, 0.004161, 0.3493, 0.004161, 0.3493, 0.08947, 0.3275, 0.08947, 0.3275, 0.004161, 0.3275, 0.004161, 0.3275, 0.08947, 0.2994, 0.08947, 0.2994, 0.004161, 0.2994, 0.004161, 0.2994, 0.08947, 0.2555, 0.08947, 0.2555, 0.004161, 0.3542, 0.08947, 0.3542, 0.1729, 0.3493, 0.1729, 0.3493, 0.08947, 0.3585, 0.08947, 0.3585, 0.1729, 0.3542, 0.1729, 0.3542, 0.08947, 0.3493, 0.2551, 0.3493, 0.3364, 0.3493, 0.3364, 0.3493, 0.2551, 0.3447, 0.2976, 0.374, 0.2525, 0.374, 0.2525, 0.3447, 0.2976, 0.3493, 0.6595, 0.3493, 0.7409, 0.3493, 0.7409, 0.3493, 0.6595, 0.3542, 0.1729, 0.3542, 0.2551, 0.3493, 0.2551, 0.3493, 0.1729, 0.3585, 0.1729, 0.3585, 0.2551, 0.3542, 0.2551, 0.3542, 0.1729, 0.3057, 0.6043, 0.2959, 0.5525, 0.2959, 0.5525, 0.3057, 0.6043, 0.374, 0.2525, 0.4099, 0.2107, 0.4099, 0.2107, 0.374, 0.2525, 0.3493, 0.7409, 0.3493, 0.823, 0.3493, 0.823, 0.3493, 0.7409, 0.3542, 0.2551, 0.3542, 0.3364, 0.3493, 0.3364, 0.3493, 0.2551, 0.3585, 0.2551, 0.3585, 0.3364, 0.3542, 0.3364, 0.3542, 0.2551, 0.3493, 0.3364, 0.3493, 0.4173, 0.3493, 0.4173, 0.3493, 0.3364, 0.322, 0.6544, 0.3057, 0.6043, 0.3057, 0.6043, 0.322, 0.6544, 0.3057, 0.3957, 0.322, 0.3456, 0.322, 0.3456, 0.3057, 0.3957, 0.3542, 0.3364, 0.3542, 0.4173, 0.3493, 0.4173, 0.3493, 0.3364, 0.3585, 0.3364, 0.3585, 0.4173, 0.3542, 0.4173, 0.3542, 0.3364, 0.3493, 0.4173, 0.3493, 0.498, 0.3493, 0.498, 0.3493, 0.4173, 0.3447, 0.7024, 0.322, 0.6544, 0.322, 0.6544, 0.3447, 0.7024, 0.3493, 0.823, 0.3493, 0.9065, 0.3493, 0.9065, 0.3493, 0.823, 0.3542, 0.4173, 0.3542, 0.498, 0.3493, 0.498, 0.3493, 0.4173, 0.3585, 0.4173, 0.3585, 0.498, 0.3542, 0.498, 0.3542, 0.4173, 0.4099, 0.7893, 0.374, 0.7475, 0.374, 0.7475, 0.4099, 0.7893, 0.0, 0.0, 0.0, 0.0, 0.0, 0.0, 0.0, 0.0, 0.3493, 0.498, 0.3493, 0.5786, 0.3493, 0.5786, 0.3493, 0.498, 0.3542, 0.498, 0.3542, 0.5786, 0.3493, 0.5786, 0.3493, 0.498, 0.3585, 0.498, 0.3585, 0.5786, 0.3542, 0.5786, 0.3542, 0.498, 0.2959, 0.4475, 0.3057, 0.3957, 0.3057, 0.3957, 0.2959, 0.4475, 0.322, 0.3456, 0.3447, 0.2976, 0.3447, 0.2976, 0.322, 0.3456, 0.3493, 0.08947, 0.3493, 0.1729, 0.3493, 0.1729, 0.3493, 0.08947, 0.3542, 0.5786, 0.3542, 0.6595, 0.3493, 0.6595, 0.3493, 0.5786, 0.3585, 0.5786, 0.3585, 0.6595, 0.3542, 0.6595, 0.3542, 0.5786, 0.0, 0.0, 0.0, 0.0, 0.0, 0.0, 0.0, 0.0, 0.3493, 0.004161, 0.3493, 0.08947, 0.3493, 0.08947, 0.3493, 0.004161, 0.2926, 0.5, 0.2959, 0.4475, 0.2959, 0.4475, 0.2926, 0.5, 0.3542, 0.6595, 0.3542, 0.7409, 0.3493, 0.7409, 0.3493, 0.6595, 0.3585, 0.6595, 0.3585, 0.7409, 0.3542, 0.7409, 0.3542, 0.6595, 0.0, 0.0, 0.0, 0.0, 0.0, 0.0, 0.0, 0.0, 0.3493, 0.9065, 0.3493, 0.9918, 0.3493, 0.9918, 0.3493, 0.9065, 0.3493, 0.5786, 0.3493, 0.6595, 0.3493, 0.6595, 0.3493, 0.5786, 0.3542, 0.7409, 0.3542, 0.823, 0.3493, 0.823, 0.3493, 0.7409, 0.3585, 0.7409, 0.3585, 0.823, 0.3542, 0.823, 0.3542, 0.7409, 0.374, 0.7475, 0.3447, 0.7024, 0.3447, 0.7024, 0.374, 0.7475, 0.3493, 0.1729, 0.3493, 0.2551, 0.3493, 0.2551, 0.3493, 0.1729, 0.0, 0.0, 0.0, 0.0, 0.0, 0.0, 0.0, 0.0, 0.3542, 0.823, 0.3542, 0.9065, 0.3493, 0.9065, 0.3493, 0.823, 0.3585, 0.823, 0.3585, 0.9065, 0.3542, 0.9065, 0.3542, 0.823, 0.2959, 0.5525, 0.2926, 0.5, 0.2926, 0.5, 0.2959, 0.5525, 0.0, 0.0, 0.0, 0.0, 0.0, 0.0, 0.0, 0.0, 0.0, 0.0, 0.0, 0.0, 0.0, 0.0, 0.0, 0.0, 0.3542, 0.9065, 0.3542, 0.9918, 0.3493, 0.9918, 0.3493, 0.9065, 0.3585, 0.9065, 0.3585, 0.9918, 0.3542, 0.9918, 0.3542, 0.9065, 0.2994, 0.1729, 0.2994, 0.2551, 0.2555, 0.2551, 0.2555, 0.1729, 0.3275, 0.1729, 0.3275, 0.2551, 0.2994, 0.2551, 0.2994, 0.1729, 0.3493, 0.1729, 0.3493, 0.2551, 0.3275, 0.2551, 0.3275, 0.1729, 0.2994, 0.2551, 0.2994, 0.3364, 0.2555, 0.3364, 0.2555, 0.2551, 0.3275, 0.2551, 0.3275, 0.3364, 0.2994, 0.3364, 0.2994, 0.2551, 0.3493, 0.2551, 0.3493, 0.3364, 0.3275, 0.3364, 0.3275, 0.2551, 0.2994, 0.3364, 0.2994, 0.4173, 0.2555, 0.4173, 0.2555, 0.3364, 0.3275, 0.3364, 0.3275, 0.4173, 0.2994, 0.4173, 0.2994, 0.3364, 0.3493, 0.3364, 0.3493, 0.4173, 0.3275, 0.4173, 0.3275, 0.3364, 0.2994, 0.4173, 0.2994, 0.498, 0.2555, 0.498, 0.2555, 0.4173, 0.3275, 0.4173, 0.3275, 0.498, 0.2994, 0.498, 0.2994, 0.4173, 0.3493, 0.4173, 0.3493, 0.498, 0.3275, 0.498, 0.3275, 0.4173, 0.2994, 0.498, 0.2994, 0.5786, 0.2555, 0.5786, 0.2555, 0.498, 0.3275, 0.498, 0.3275, 0.5786, 0.2994, 0.5786, 0.2994, 0.498, 0.3493, 0.498, 0.3493, 0.5786, 0.3275, 0.5786, 0.3275, 0.498, 0.2994, 0.5786, 0.2994, 0.6595, 0.2555, 0.6595, 0.2555, 0.5786, 0.3275, 0.5786, 0.3275, 0.6595, 0.2994, 0.6595, 0.2994, 0.5786, 0.3493, 0.5786, 0.3493, 0.6595, 0.3275, 0.6595, 0.3275, 0.5786, 0.2994, 0.6595, 0.2994, 0.7409, 0.2555, 0.7409, 0.2555, 0.6595, 0.3275, 0.6595, 0.3275, 0.7409, 0.2994, 0.7409, 0.2994, 0.6595, 0.3493, 0.6595, 0.3493, 0.7409, 0.3275, 0.7409, 0.3275, 0.6595, 0.2994, 0.7409, 0.2994, 0.823, 0.2555, 0.823, 0.2555, 0.7409, 0.3275, 0.7409, 0.3275, 0.823, 0.2994, 0.823, 0.2994, 0.7409, 0.3493, 0.7409, 0.3493, 0.823, 0.3275, 0.823, 0.3275, 0.7409, 0.2994, 0.823, 0.2994, 0.9065, 0.2555, 0.9065, 0.2555, 0.823, 0.3275, 0.823, 0.3275, 0.9065, 0.2994, 0.9065, 0.2994, 0.823, 0.3493, 0.823, 0.3493, 0.9065, 0.3275, 0.9065, 0.3275, 0.823, 0.2994, 0.9065, 0.2994, 0.9918, 0.2555, 0.9918, 0.2555, 0.9065, 0.3275, 0.9065, 0.3275, 0.9918, 0.2994, 0.9918, 0.2994, 0.9065, 0.3493, 0.9065, 0.3493, 0.9918, 0.3275, 0.9918, 0.3275, 0.9065, 0.0, 0.0, 0.0, 0.0, 0.0, 0.0, 0.0, 0.0, 0.0, 0.0, 0.0, 0.0, 0.3493, 0.9918, 0.3542, 0.9918, 0.3585, 0.9918, 0.0, 0.0, 0.0, 0.0, 0.3585, 0.9065, 0.374, 0.7475, 0.0, 0.0, 0.3585, 0.9065, 0.3585, 0.823, 0.3447, 0.7024, 0.374, 0.7475, 0.3447, 0.7024, 0.3585, 0.823, 0.3585, 0.7409, 0.322, 0.6544, 0.3585, 0.7409, 0.3585, 0.6595, 0.3057, 0.6043, 0.322, 0.6544, 0.3057, 0.6043, 0.3585, 0.6595, 0.3585, 0.5786, 0.2959, 0.5525, 0.2926, 0.5, 0.3585, 0.498, 0.3585, 0.4173, 0.2959, 0.4475, 0.2959, 0.5525, 0.3585, 0.5786, 0.3585, 0.498, 0.2926, 0.5, 0.2959, 0.4475, 0.3585, 0.4173, 0.3585, 0.3364, 0.3057, 0.3957, 0.3585, 0.3364, 0.3585, 0.2551, 0.322, 0.3456, 0.3057, 0.3957, 0.3585, 0.2551, 0.3585, 0.1729, 0.3447, 0.2976, 0.322, 0.3456, 0.3447, 0.2976, 0.3585, 0.1729, 0.3585, 0.08947, 0.374, 0.2525, 0.3585, 0.08947, 0.3585, 0.004161, 0.4099, 0.2107, 0.374, 0.2525, 0.4099, 0.2107, 0.3585, 0.004161, 0.0, 0.0, 0.0, 0.0, 0.0, 0.0, 0.3585, 0.004161, 0.0, 0.0, 0.3585, 0.004161, 0.3542, 0.004161, 0.3493, 0.004161, 0.1144, 0.998, 0.1144, 0.8265, 0.1194, 0.8265, 0.1194, 0.998, 0.1089, 0.998, 0.1089, 0.8265, 0.1144, 0.8265, 0.1144, 0.998, 0.1144, 0.8265, 0.1144, 0.6587, 0.1194, 0.6587, 0.1194, 0.8265, 0.1089, 0.8265, 0.1089, 0.6587, 0.1144, 0.6587, 0.1144, 0.8265, 0.1144, 0.6587, 0.1144, 0.4935, 0.1194, 0.4935, 0.1194, 0.6587, 0.1089, 0.6587, 0.1089, 0.4935, 0.1144, 0.4935, 0.1144, 0.6587, 0.2359, 0.5091, 0.2359, 0.6724, 0.2359, 0.6724, 0.2359, 0.5091, 0.1089, 0.3299, 0.1089, 0.4935, 0.1089, 0.4935, 0.1089, 0.3299, 0.0241, 0.3213, 0.007254, 0.4101, 0.007254, 0.4101, 0.0241, 0.3213, 0.1144, 0.4935, 0.1144, 0.3299, 0.1194, 0.3299, 0.1194, 0.4935, 0.1089, 0.4935, 0.1089, 0.3299, 0.1144, 0.3299, 0.1144, 0.4935, 0.1089, 0.8265, 0.1089, 0.998, 0.1089, 0.998, 0.1089, 0.8265, 0.09165, 0.1518, 0.05222, 0.2348, 0.05222, 0.2348, 0.09165, 0.1518, 0.1089, 0.1672, 0.1089, 0.3299, 0.1089, 0.3299, 0.1089, 0.1672, 0.1144, 0.3299, 0.1144, 0.1672, 0.1194, 0.1672, 0.1194, 0.3299, 0.1089, 0.3299, 0.1089, 0.1672, 0.1144, 0.1672, 0.1144, 0.3299, 0.0, 0.0, 0.0, 0.0, 0.0, 0.0, 0.0, 0.0, 0.0241, 0.6787, 0.05222, 0.7652, 0.05222, 0.7652, 0.0241, 0.6787, 0.2359, 0.3442, 0.2359, 0.5091, 0.2359, 0.5091, 0.2359, 0.3442, 0.1144, 0.1672, 0.1144, 0.005047, 0.1194, 0.005047, 0.1194, 0.1672, 0.1089, 0.1672, 0.1089, 0.005047, 0.1144, 0.005047, 0.1144, 0.1672, 0.05222, 0.2348, 0.0241, 0.3213, 0.0241, 0.3213, 0.05222, 0.2348, 0.0, 0.0, 0.0, 0.0, 0.0, 0.0, 0.0, 0.0, 0.0, 0.0, 0.0, 0.0, 0.0, 0.0, 0.0, 0.0, 0.2414, 0.9965, 0.2414, 0.8347, 0.2464, 0.8347, 0.2464, 0.9965, 0.2359, 0.9965, 0.2359, 0.8347, 0.2414, 0.8347, 0.2414, 0.9965, 0.2359, 0.1768, 0.2359, 0.3442, 0.2359, 0.3442, 0.2359, 0.1768, 0.1089, 0.005047, 0.1089, 0.1672, 0.1089, 0.1672, 0.1089, 0.005047, 0.0, 0.0, 0.0, 0.0, 0.0, 0.0, 0.0, 0.0, 0.2414, 0.8347, 0.2414, 0.6724, 0.2464, 0.6724, 0.2464, 0.8347, 0.2359, 0.8347, 0.2359, 0.6724, 0.2414, 0.6724, 0.2414, 0.8347, 0.007254, 0.5899, 0.0241, 0.6787, 0.0241, 0.6787, 0.007254, 0.5899, 0.1424, 0.9264, 0.2041, 0.9983, 0.2041, 0.9983, 0.1424, 0.9264, 0.2041, 0.001671, 0.1424, 0.07359, 0.1424, 0.07359, 0.2041, 0.001671, 0.2414, 0.6724, 0.2414, 0.5091, 0.2464, 0.5091, 0.2464, 0.6724, 0.2359, 0.6724, 0.2359, 0.5091, 0.2414, 0.5091, 0.2414, 0.6724, 0.2359, 0.8347, 0.2359, 0.9965, 0.2359, 0.9965, 0.2359, 0.8347, 0.0, 0.0, 0.0, 0.0, 0.0, 0.0, 0.0, 0.0, 0.1089, 0.6587, 0.1089, 0.8265, 0.1089, 0.8265, 0.1089, 0.6587, 0.2414, 0.5091, 0.2414, 0.3442, 0.2464, 0.3442, 0.2464, 0.5091, 0.2359, 0.5091, 0.2359, 0.3442, 0.2414, 0.3442, 0.2414, 0.5091, 0.2359, 0.005582, 0.2359, 0.1768, 0.2359, 0.1768, 0.2359, 0.005582, 0.001645, 0.5, 0.007254, 0.5899, 0.007254, 0.5899, 0.001645, 0.5, 0.2359, 0.6724, 0.2359, 0.8347, 0.2359, 0.8347, 0.2359, 0.6724, 0.2414, 0.3442, 0.2414, 0.1768, 0.2464, 0.1768, 0.2464, 0.3442, 0.2359, 0.3442, 0.2359, 0.1768, 0.2414, 0.1768, 0.2414, 0.3442, 0.09165, 0.8482, 0.1424, 0.9264, 0.1424, 0.9264, 0.09165, 0.8482, 0.05222, 0.7652, 0.09165, 0.8482, 0.09165, 0.8482, 0.05222, 0.7652, 0.1424, 0.07359, 0.09165, 0.1518, 0.09165, 0.1518, 0.1424, 0.07359, 0.2414, 0.1768, 0.2414, 0.005582, 0.2464, 0.005582, 0.2464, 0.1768, 0.2359, 0.1768, 0.2359, 0.005582, 0.2414, 0.005582, 0.2414, 0.1768, 0.0, 0.0, 0.0, 0.0, 0.0, 0.0, 0.0, 0.0, 0.007254, 0.4101, 0.001645, 0.5, 0.001645, 0.5, 0.007254, 0.4101, 0.1089, 0.4935, 0.1089, 0.6587, 0.1089, 0.6587, 0.1089, 0.4935, 0.08402, 0.998, 0.08402, 0.8265, 0.1089, 0.8265, 0.1089, 0.998, 0.05202, 0.998, 0.05202, 0.8265, 0.08402, 0.8265, 0.08402, 0.998, 0.002045, 0.998, 0.002045, 0.8265, 0.05202, 0.8265, 0.05202, 0.998, 0.08402, 0.8265, 0.08402, 0.6587, 0.1089, 0.6587, 0.1089, 0.8265, 0.05202, 0.8265, 0.05202, 0.6587, 0.08402, 0.6587, 0.08402, 0.8265, 0.002045, 0.8265, 0.002045, 0.6587, 0.05202, 0.6587, 0.05202, 0.8265, 0.08402, 0.6587, 0.08402, 0.4935, 0.1089, 0.4935, 0.1089, 0.6587, 0.05202, 0.6587, 0.05202, 0.4935, 0.08402, 0.4935, 0.08402, 0.6587, 0.002045, 0.6587, 0.002045, 0.4935, 0.05202, 0.4935, 0.05202, 0.6587, 0.08402, 0.4935, 0.08402, 0.3299, 0.1089, 0.3299, 0.1089, 0.4935, 0.05202, 0.4935, 0.05202, 0.3299, 0.08402, 0.3299, 0.08402, 0.4935, 0.002045, 0.4935, 0.002045, 0.3299, 0.05202, 0.3299, 0.05202, 0.4935, 0.08402, 0.3299, 0.08402, 0.1672, 0.1089, 0.1672, 0.1089, 0.3299, 0.05202, 0.3299, 0.05202, 0.1672, 0.08402, 0.1672, 0.08402, 0.3299, 0.002045, 0.3299, 0.002045, 0.1672, 0.05202, 0.1672, 0.05202, 0.3299, 0.08402, 0.1672, 0.08402, 0.005047, 0.1089, 0.005047, 0.1089, 0.1672, 0.05202, 0.1672, 0.05202, 0.005047, 0.08402, 0.005047, 0.08402, 0.1672, 0.002045, 0.1672, 0.002045, 0.005047, 0.05202, 0.005047, 0.05202, 0.1672, 0.211, 0.9965, 0.211, 0.8347, 0.2359, 0.8347, 0.2359, 0.9965, 0.1791, 0.9965, 0.1791, 0.8347, 0.211, 0.8347, 0.211, 0.9965, 0.1292, 0.9965, 0.1292, 0.8347, 0.1791, 0.8347, 0.1791, 0.9965, 0.211, 0.8347, 0.211, 0.6724, 0.2359, 0.6724, 0.2359, 0.8347, 0.1791, 0.8347, 0.1791, 0.6724, 0.211, 0.6724, 0.211, 0.8347, 0.1292, 0.8347, 0.1292, 0.6724, 0.1791, 0.6724, 0.1791, 0.8347, 0.211, 0.6724, 0.211, 0.5091, 0.2359, 0.5091, 0.2359, 0.6724, 0.1791, 0.6724, 0.1791, 0.5091, 0.211, 0.5091, 0.211, 0.6724, 0.1292, 0.6724, 0.1292, 0.5091, 0.1791, 0.5091, 0.1791, 0.6724, 0.211, 0.5091, 0.211, 0.3442, 0.2359, 0.3442, 0.2359, 0.5091, 0.1791, 0.5091, 0.1791, 0.3442, 0.211, 0.3442, 0.211, 0.5091, 0.1292, 0.5091, 0.1292, 0.3442, 0.1791, 0.3442, 0.1791, 0.5091, 0.211, 0.3442, 0.211, 0.1768, 0.2359, 0.1768, 0.2359, 0.3442, 0.1791, 0.3442, 0.1791, 0.1768, 0.211, 0.1768, 0.211, 0.3442, 0.1292, 0.3442, 0.1292, 0.1768, 0.1791, 0.1768, 0.1791, 0.3442, 0.211, 0.1768, 0.211, 0.005582, 0.2359, 0.005582, 0.2359, 0.1768, 0.1791, 0.1768, 0.1791, 0.005582, 0.211, 0.005582, 0.211, 0.1768, 0.1292, 0.1768, 0.1292, 0.005582, 0.1791, 0.005582, 0.1791, 0.1768, 0.0, 0.0, 0.0, 0.0, 0.0, 0.0, 0.0, 0.0, 0.0, 0.0, 0.0, 0.0, 0.0, 0.0, 0.0, 0.0, 0.0, 0.0, 0.1144, 0.998, 0.1194, 0.8265, 0.1424, 0.07359, 0.2041, 0.001671, 0.0, 0.0, 0.1194, 0.6587, 0.09165, 0.1518, 0.1424, 0.07359, 0.1194, 0.8265, 0.1194, 0.4935, 0.1194, 0.3299, 0.0241, 0.3213, 0.05222, 0.2348, 0.1194, 0.6587, 0.1194, 0.4935, 0.05222, 0.2348, 0.09165, 0.1518, 0.1194, 0.1672, 0.007254, 0.4101, 0.0241, 0.3213, 0.1194, 0.3299, 0.1194, 0.1672, 0.1194, 0.005047, 0.001645, 0.5, 0.007254, 0.4101, 0.2464, 0.8347, 0.007254, 0.5899, 0.001645, 0.5, 0.1194, 0.005047, 0.2464, 0.6724, 0.0241, 0.6787, 0.007254, 0.5899, 0.2464, 0.8347, 0.2464, 0.3442, 0.09165, 0.8482, 0.05222, 0.7652, 0.2464, 0.5091, 0.2464, 0.5091, 0.05222, 0.7652, 0.0241, 0.6787, 0.2464, 0.6724, 0.2464, 0.1768, 0.1424, 0.9264, 0.09165, 0.8482, 0.2464, 0.3442, 0.2464, 0.005582, 0.2041, 0.9983, 0.1424, 0.9264, 0.2464, 0.1768, 0.2041, 0.9983, 0.2464, 0.005582, 0.0, 0.0, 0.0, 0.0, 0.0, 0.0, 0.2464, 0.005582, 0.2414, 0.005582, 0.2359, 0.005582, 0.0, 0.0, 0.2464, 0.005582])
_ca = me_mesh_012.color_attributes.new('Col', 'BYTE_COLOR', 'CORNER')
_ca.data.foreach_set('color', [0.4969, 0.01096, 0.003677, 1.0, 0.4969, 0.01096, 0.003677, 1.0, 0.4969, 0.01096, 0.003677, 1.0, 0.4969, 0.01096, 0.003677, 1.0, 0.4969, 0.01096, 0.003677, 1.0, 0.4969, 0.01096, 0.003677, 1.0, 0.4969, 0.01096, 0.003677, 1.0, 0.4969, 0.01096, 0.003677, 1.0, 0.4969, 0.01096, 0.003677, 1.0, 0.4969, 0.01096, 0.003677, 1.0, 0.4969, 0.01096, 0.003677, 1.0, 0.4969, 0.01096, 0.003677, 1.0, 0.4969, 0.01096, 0.003677, 1.0, 0.4969, 0.01096, 0.003677, 1.0, 0.4969, 0.01096, 0.003677, 1.0, 0.4969, 0.01096, 0.003677, 1.0, 0.4969, 0.01096, 0.003677, 1.0, 0.4969, 0.01096, 0.003677, 1.0, 0.4969, 0.01096, 0.003677, 1.0, 0.4969, 0.01096, 0.003677, 1.0, 0.4969, 0.01096, 0.003677, 1.0, 0.4969, 0.01096, 0.003677, 1.0, 0.4969, 0.01096, 0.003677, 1.0, 0.4969, 0.01096, 0.003677, 1.0, 0.4969, 0.01096, 0.003677, 1.0, 0.4969, 0.01096, 0.003677, 1.0, 0.4969, 0.01096, 0.003677, 1.0, 0.4969, 0.01096, 0.003677, 1.0, 0.4969, 0.01096, 0.003677, 1.0, 0.4969, 0.01096, 0.003677, 1.0, 0.4969, 0.01096, 0.003677, 1.0, 0.4969, 0.01096, 0.003677, 1.0, 0.4969, 0.01096, 0.003677, 1.0, 0.4969, 0.01096, 0.003677, 1.0, 0.4969, 0.01096, 0.003677, 1.0, 0.4969, 0.01096, 0.003677, 1.0, 0.4969, 0.01096, 0.003677, 1.0, 0.4969, 0.01096, 0.003677, 1.0, 0.4969, 0.01096, 0.003677, 1.0, 0.4969, 0.01096, 0.003677, 1.0, 0.4969, 0.01096, 0.003677, 1.0, 0.4969, 0.01096, 0.003677, 1.0, 0.4969, 0.01096, 0.003677, 1.0, 0.4969, 0.01096, 0.003677, 1.0, 0.0331, 0.03434, 0.0331, 1.0, 0.0331, 0.03434, 0.0331, 1.0, 0.0331, 0.03434, 0.0331, 1.0, 0.0331, 0.03434, 0.0331, 1.0, 0.4969, 0.01096, 0.003677, 1.0, 0.4969, 0.01096, 0.003677, 1.0, 0.4969, 0.01096, 0.003677, 1.0, 0.4969, 0.01096, 0.003677, 1.0, 0.4969, 0.01096, 0.003677, 1.0, 0.4969, 0.01096, 0.003677, 1.0, 0.4969, 0.01096, 0.003677, 1.0, 0.4969, 0.01096, 0.003677, 1.0, 0.4969, 0.01096, 0.003677, 1.0, 0.4969, 0.01096, 0.003677, 1.0, 0.4969, 0.01096, 0.003677, 1.0, 0.4969, 0.01096, 0.003677, 1.0, 0.0331, 0.03434, 0.0331, 1.0, 0.0331, 0.03434, 0.0331, 1.0, 0.0331, 0.03434, 0.0331, 1.0, 0.0331, 0.03434, 0.0331, 1.0, 0.0331, 0.03434, 0.0331, 1.0, 0.0331, 0.03434, 0.0331, 1.0, 0.0331, 0.03434, 0.0331, 1.0, 0.0331, 0.03434, 0.0331, 1.0, 0.4969, 0.01096, 0.003677, 1.0, 0.4969, 0.01096, 0.003677, 1.0, 0.4969, 0.01096, 0.003677, 1.0, 0.4969, 0.01096, 0.003677, 1.0, 0.4969, 0.01096, 0.003677, 1.0, 0.4969, 0.01096, 0.003677, 1.0, 0.4969, 0.01096, 0.003677, 1.0, 0.4969, 0.01096, 0.003677, 1.0, 0.4969, 0.01096, 0.003677, 1.0, 0.4969, 0.01096, 0.003677, 1.0, 0.4969, 0.01096, 0.003677, 1.0, 0.4969, 0.01096, 0.003677, 1.0, 0.4969, 0.01096, 0.003677, 1.0, 0.4969, 0.01096, 0.003677, 1.0, 0.4969, 0.01096, 0.003677, 1.0, 0.4969, 0.01096, 0.003677, 1.0, 0.0331, 0.03434, 0.0331, 1.0, 0.0331, 0.03434, 0.0331, 1.0, 0.0331, 0.03434, 0.0331, 1.0, 0.0331, 0.03434, 0.0331, 1.0, 0.0331, 0.03434, 0.0331, 1.0, 0.0331, 0.03434, 0.0331, 1.0, 0.0331, 0.03434, 0.0331, 1.0, 0.0331, 0.03434, 0.0331, 1.0, 0.4969, 0.01096, 0.003677, 1.0, 0.4969, 0.01096, 0.003677, 1.0, 0.4969, 0.01096, 0.003677, 1.0, 0.4969, 0.01096, 0.003677, 1.0, 0.4969, 0.01096, 0.003677, 1.0, 0.4969, 0.01096, 0.003677, 1.0, 0.4969, 0.01096, 0.003677, 1.0, 0.4969, 0.01096, 0.003677, 1.0, 0.4969, 0.01096, 0.003677, 1.0, 0.4969, 0.01096, 0.003677, 1.0, 0.4969, 0.01096, 0.003677, 1.0, 0.4969, 0.01096, 0.003677, 1.0, 0.0331, 0.03434, 0.0331, 1.0, 0.0331, 0.03434, 0.0331, 1.0, 0.0331, 0.03434, 0.0331, 1.0, 0.0331, 0.03434, 0.0331, 1.0, 0.4969, 0.01096, 0.003677, 1.0, 0.4969, 0.01096, 0.003677, 1.0, 0.4969, 0.01096, 0.003677, 1.0, 0.4969, 0.01096, 0.003677, 1.0, 0.4969, 0.01096, 0.003677, 1.0, 0.4969, 0.01096, 0.003677, 1.0, 0.4969, 0.01096, 0.003677, 1.0, 0.4969, 0.01096, 0.003677, 1.0, 0.4969, 0.01096, 0.003677, 1.0, 0.4969, 0.01096, 0.003677, 1.0, 0.4969, 0.01096, 0.003677, 1.0, 0.4969, 0.01096, 0.003677, 1.0, 0.0331, 0.03434, 0.0331, 1.0, 0.0331, 0.03434, 0.0331, 1.0, 0.0331, 0.03434, 0.0331, 1.0, 0.0331, 0.03434, 0.0331, 1.0, 1.0, 1.0, 1.0, 1.0, 1.0, 1.0, 1.0, 1.0, 1.0, 1.0, 1.0, 1.0, 1.0, 1.0, 1.0, 1.0, 0.4969, 0.01096, 0.003677, 1.0, 0.4969, 0.01096, 0.003677, 1.0, 0.4969, 0.01096, 0.003677, 1.0, 0.4969, 0.01096, 0.003677, 1.0, 0.4969, 0.01096, 0.003677, 1.0, 0.4969, 0.01096, 0.003677, 1.0, 0.4969, 0.01096, 0.003677, 1.0, 0.4969, 0.01096, 0.003677, 1.0, 0.4969, 0.01096, 0.003677, 1.0, 0.4969, 0.01096, 0.003677, 1.0, 0.4969, 0.01096, 0.003677, 1.0, 0.4969, 0.01096, 0.003677, 1.0, 0.0331, 0.03434, 0.0331, 1.0, 0.0331, 0.03434, 0.0331, 1.0, 0.0331, 0.03434, 0.0331, 1.0, 0.0331, 0.03434, 0.0331, 1.0, 0.0331, 0.03434, 0.0331, 1.0, 0.0331, 0.03434, 0.0331, 1.0, 0.0331, 0.03434, 0.0331, 1.0, 0.0331, 0.03434, 0.0331, 1.0, 0.4969, 0.01096, 0.003677, 1.0, 0.4969, 0.01096, 0.003677, 1.0, 0.4969, 0.01096, 0.003677, 1.0, 0.4969, 0.01096, 0.003677, 1.0, 0.4969, 0.01096, 0.003677, 1.0, 0.4969, 0.01096, 0.003677, 1.0, 0.4969, 0.01096, 0.003677, 1.0, 0.4969, 0.01096, 0.003677, 1.0, 0.4969, 0.01096, 0.003677, 1.0, 0.4969, 0.01096, 0.003677, 1.0, 0.4969, 0.01096, 0.003677, 1.0, 0.4969, 0.01096, 0.003677, 1.0, 1.0, 1.0, 1.0, 1.0, 1.0, 1.0, 1.0, 1.0, 1.0, 1.0, 1.0, 1.0, 1.0, 1.0, 1.0, 1.0, 0.4969, 0.01096, 0.003677, 1.0, 0.4969, 0.01096, 0.003677, 1.0, 0.4969, 0.01096, 0.003677, 1.0, 0.4969, 0.01096, 0.003677, 1.0, 0.0331, 0.03434, 0.0331, 1.0, 0.0331, 0.03434, 0.0331, 1.0, 0.0331, 0.03434, 0.0331, 1.0, 0.0331, 0.03434, 0.0331, 1.0, 0.4969, 0.01096, 0.003677, 1.0, 0.4969, 0.01096, 0.003677, 1.0, 0.4969, 0.01096, 0.003677, 1.0, 0.4969, 0.01096, 0.003677, 1.0, 0.4969, 0.01096, 0.003677, 1.0, 0.4969, 0.01096, 0.003677, 1.0, 0.4969, 0.01096, 0.003677, 1.0, 0.4969, 0.01096, 0.003677, 1.0, 1.0, 1.0, 1.0, 1.0, 1.0, 1.0, 1.0, 1.0, 1.0, 1.0, 1.0, 1.0, 1.0, 1.0, 1.0, 1.0, 0.4969, 0.01096, 0.003677, 1.0, 0.4969, 0.01096, 0.003677, 1.0, 0.4969, 0.01096, 0.003677, 1.0, 0.4969, 0.01096, 0.003677, 1.0, 0.4969, 0.01096, 0.003677, 1.0, 0.4969, 0.01096, 0.003677, 1.0, 0.4969, 0.01096, 0.003677, 1.0, 0.4969, 0.01096, 0.003677, 1.0, 0.4969, 0.01096, 0.003677, 1.0, 0.4969, 0.01096, 0.003677, 1.0, 0.4969, 0.01096, 0.003677, 1.0, 0.4969, 0.01096, 0.003677, 1.0, 0.4969, 0.01096, 0.003677, 1.0, 0.4969, 0.01096, 0.003677, 1.0, 0.4969, 0.01096, 0.003677, 1.0, 0.4969, 0.01096, 0.003677, 1.0, 0.0331, 0.03434, 0.0331, 1.0, 0.0331, 0.03434, 0.0331, 1.0, 0.0331, 0.03434, 0.0331, 1.0, 0.0331, 0.03434, 0.0331, 1.0, 0.4969, 0.01096, 0.003677, 1.0, 0.4969, 0.01096, 0.003677, 1.0, 0.4969, 0.01096, 0.003677, 1.0, 0.4969, 0.01096, 0.003677, 1.0, 1.0, 1.0, 1.0, 1.0, 1.0, 1.0, 1.0, 1.0, 1.0, 1.0, 1.0, 1.0, 1.0, 1.0, 1.0, 1.0, 0.4969, 0.01096, 0.003677, 1.0, 0.4969, 0.01096, 0.003677, 1.0, 0.4969, 0.01096, 0.003677, 1.0, 0.4969, 0.01096, 0.003677, 1.0, 0.4969, 0.01096, 0.003677, 1.0, 0.4969, 0.01096, 0.003677, 1.0, 0.4969, 0.01096, 0.003677, 1.0, 0.4969, 0.01096, 0.003677, 1.0, 0.0331, 0.03434, 0.0331, 1.0, 0.0331, 0.03434, 0.0331, 1.0, 0.0331, 0.03434, 0.0331, 1.0, 0.0331, 0.03434, 0.0331, 1.0, 1.0, 1.0, 1.0, 1.0, 1.0, 1.0, 1.0, 1.0, 1.0, 1.0, 1.0, 1.0, 1.0, 1.0, 1.0, 1.0, 1.0, 1.0, 1.0, 1.0, 1.0, 1.0, 1.0, 1.0, 1.0, 1.0, 1.0, 1.0, 1.0, 1.0, 1.0, 1.0, 0.4969, 0.01096, 0.003677, 1.0, 0.4969, 0.01096, 0.003677, 1.0, 0.4969, 0.01096, 0.003677, 1.0, 0.4969, 0.01096, 0.003677, 1.0, 0.4969, 0.01096, 0.003677, 1.0, 0.4969, 0.01096, 0.003677, 1.0, 0.4969, 0.01096, 0.003677, 1.0, 0.4969, 0.01096, 0.003677, 1.0, 0.4969, 0.01096, 0.003677, 1.0, 0.4969, 0.01096, 0.003677, 1.0, 0.4969, 0.01096, 0.003677, 1.0, 0.4969, 0.01096, 0.003677, 1.0, 0.4969, 0.01096, 0.003677, 1.0, 0.4969, 0.01096, 0.003677, 1.0, 0.4969, 0.01096, 0.003677, 1.0, 0.4969, 0.01096, 0.003677, 1.0, 0.4969, 0.01096, 0.003677, 1.0, 0.4969, 0.01096, 0.003677, 1.0, 0.4969, 0.01096, 0.003677, 1.0, 0.4969, 0.01096, 0.003677, 1.0, 0.4969, 0.01096, 0.003677, 1.0, 0.4969, 0.01096, 0.003677, 1.0, 0.4969, 0.01096, 0.003677, 1.0, 0.4969, 0.01096, 0.003677, 1.0, 0.4969, 0.01096, 0.003677, 1.0, 0.4969, 0.01096, 0.003677, 1.0, 0.4969, 0.01096, 0.003677, 1.0, 0.4969, 0.01096, 0.003677, 1.0, 0.4969, 0.01096, 0.003677, 1.0, 0.4969, 0.01096, 0.003677, 1.0, 0.4969, 0.01096, 0.003677, 1.0, 0.4969, 0.01096, 0.003677, 1.0, 0.4969, 0.01096, 0.003677, 1.0, 0.4969, 0.01096, 0.003677, 1.0, 0.4969, 0.01096, 0.003677, 1.0, 0.4969, 0.01096, 0.003677, 1.0, 0.4969, 0.01096, 0.003677, 1.0, 0.4969, 0.01096, 0.003677, 1.0, 0.4969, 0.01096, 0.003677, 1.0, 0.4969, 0.01096, 0.003677, 1.0, 0.4969, 0.01096, 0.003677, 1.0, 0.4969, 0.01096, 0.003677, 1.0, 0.4969, 0.01096, 0.003677, 1.0, 0.4969, 0.01096, 0.003677, 1.0, 0.4969, 0.01096, 0.003677, 1.0, 0.4969, 0.01096, 0.003677, 1.0, 0.4969, 0.01096, 0.003677, 1.0, 0.4969, 0.01096, 0.003677, 1.0, 0.4969, 0.01096, 0.003677, 1.0, 0.4969, 0.01096, 0.003677, 1.0, 0.4969, 0.01096, 0.003677, 1.0, 0.4969, 0.01096, 0.003677, 1.0, 0.4969, 0.01096, 0.003677, 1.0, 0.4969, 0.01096, 0.003677, 1.0, 0.4969, 0.01096, 0.003677, 1.0, 0.4969, 0.01096, 0.003677, 1.0, 0.4969, 0.01096, 0.003677, 1.0, 0.4969, 0.01096, 0.003677, 1.0, 0.4969, 0.01096, 0.003677, 1.0, 0.4969, 0.01096, 0.003677, 1.0, 0.4969, 0.01096, 0.003677, 1.0, 0.4969, 0.01096, 0.003677, 1.0, 0.4969, 0.01096, 0.003677, 1.0, 0.4969, 0.01096, 0.003677, 1.0, 0.4969, 0.01096, 0.003677, 1.0, 0.4969, 0.01096, 0.003677, 1.0, 0.4969, 0.01096, 0.003677, 1.0, 0.4969, 0.01096, 0.003677, 1.0, 0.4969, 0.01096, 0.003677, 1.0, 0.4969, 0.01096, 0.003677, 1.0, 0.4969, 0.01096, 0.003677, 1.0, 0.4969, 0.01096, 0.003677, 1.0, 0.4969, 0.01096, 0.003677, 1.0, 0.4969, 0.01096, 0.003677, 1.0, 0.4969, 0.01096, 0.003677, 1.0, 0.4969, 0.01096, 0.003677, 1.0, 0.4969, 0.01096, 0.003677, 1.0, 0.4969, 0.01096, 0.003677, 1.0, 0.4969, 0.01096, 0.003677, 1.0, 0.4969, 0.01096, 0.003677, 1.0, 0.4969, 0.01096, 0.003677, 1.0, 0.4969, 0.01096, 0.003677, 1.0, 0.4969, 0.01096, 0.003677, 1.0, 0.4969, 0.01096, 0.003677, 1.0, 0.4969, 0.01096, 0.003677, 1.0, 0.4969, 0.01096, 0.003677, 1.0, 0.4969, 0.01096, 0.003677, 1.0, 0.4969, 0.01096, 0.003677, 1.0, 0.4969, 0.01096, 0.003677, 1.0, 0.4969, 0.01096, 0.003677, 1.0, 0.4969, 0.01096, 0.003677, 1.0, 0.4969, 0.01096, 0.003677, 1.0, 0.4969, 0.01096, 0.003677, 1.0, 0.4969, 0.01096, 0.003677, 1.0, 0.4969, 0.01096, 0.003677, 1.0, 0.4969, 0.01096, 0.003677, 1.0, 0.4969, 0.01096, 0.003677, 1.0, 0.4969, 0.01096, 0.003677, 1.0, 0.4969, 0.01096, 0.003677, 1.0, 0.4969, 0.01096, 0.003677, 1.0, 0.4969, 0.01096, 0.003677, 1.0, 0.4969, 0.01096, 0.003677, 1.0, 0.4969, 0.01096, 0.003677, 1.0, 0.4969, 0.01096, 0.003677, 1.0, 0.4969, 0.01096, 0.003677, 1.0, 0.4969, 0.01096, 0.003677, 1.0, 0.4969, 0.01096, 0.003677, 1.0, 0.4969, 0.01096, 0.003677, 1.0, 0.4969, 0.01096, 0.003677, 1.0, 0.4969, 0.01096, 0.003677, 1.0, 0.4969, 0.01096, 0.003677, 1.0, 0.4969, 0.01096, 0.003677, 1.0, 0.4969, 0.01096, 0.003677, 1.0, 0.4969, 0.01096, 0.003677, 1.0, 0.4969, 0.01096, 0.003677, 1.0, 0.4969, 0.01096, 0.003677, 1.0, 0.4969, 0.01096, 0.003677, 1.0, 0.4969, 0.01096, 0.003677, 1.0, 0.4969, 0.01096, 0.003677, 1.0, 0.4969, 0.01096, 0.003677, 1.0, 0.4969, 0.01096, 0.003677, 1.0, 0.4969, 0.01096, 0.003677, 1.0, 0.4969, 0.01096, 0.003677, 1.0, 0.4969, 0.01096, 0.003677, 1.0, 0.4969, 0.01096, 0.003677, 1.0, 0.4969, 0.01096, 0.003677, 1.0, 0.4969, 0.01096, 0.003677, 1.0, 0.4969, 0.01096, 0.003677, 1.0, 1.0, 1.0, 1.0, 1.0, 1.0, 1.0, 1.0, 1.0, 1.0, 1.0, 1.0, 1.0, 1.0, 1.0, 1.0, 1.0, 1.0, 1.0, 1.0, 1.0, 1.0, 1.0, 1.0, 1.0, 0.4969, 0.01096, 0.003677, 1.0, 0.4969, 0.01096, 0.003677, 1.0, 0.4969, 0.01096, 0.003677, 1.0, 1.0, 1.0, 1.0, 1.0, 1.0, 1.0, 1.0, 1.0, 0.4969, 0.01096, 0.003677, 1.0, 0.0331, 0.03434, 0.0331, 1.0, 1.0, 1.0, 1.0, 1.0, 0.4969, 0.01096, 0.003677, 1.0, 0.4969, 0.01096, 0.003677, 1.0, 0.0331, 0.03434, 0.0331, 1.0, 0.0331, 0.03434, 0.0331, 1.0, 0.0331, 0.03434, 0.0331, 1.0, 0.4969, 0.01096, 0.003677, 1.0, 0.4969, 0.01096, 0.003677, 1.0, 0.0331, 0.03434, 0.0331, 1.0, 0.4969, 0.01096, 0.003677, 1.0, 0.4969, 0.01096, 0.003677, 1.0, 0.0331, 0.03434, 0.0331, 1.0, 0.0331, 0.03434, 0.0331, 1.0, 0.0331, 0.03434, 0.0331, 1.0, 0.4969, 0.01096, 0.003677, 1.0, 0.4969, 0.01096, 0.003677, 1.0, 0.0331, 0.03434, 0.0331, 1.0, 0.0331, 0.03434, 0.0331, 1.0, 0.4969, 0.01096, 0.003677, 1.0, 0.4969, 0.01096, 0.003677, 1.0, 0.0331, 0.03434, 0.0331, 1.0, 0.0331, 0.03434, 0.0331, 1.0, 0.4969, 0.01096, 0.003677, 1.0, 0.4969, 0.01096, 0.003677, 1.0, 0.0331, 0.03434, 0.0331, 1.0, 0.0331, 0.03434, 0.0331, 1.0, 0.4969, 0.01096, 0.003677, 1.0, 0.4969, 0.01096, 0.003677, 1.0, 0.0331, 0.03434, 0.0331, 1.0, 0.4969, 0.01096, 0.003677, 1.0, 0.4969, 0.01096, 0.003677, 1.0, 0.0331, 0.03434, 0.0331, 1.0, 0.0331, 0.03434, 0.0331, 1.0, 0.4969, 0.01096, 0.003677, 1.0, 0.4969, 0.01096, 0.003677, 1.0, 0.0331, 0.03434, 0.0331, 1.0, 0.0331, 0.03434, 0.0331, 1.0, 0.0331, 0.03434, 0.0331, 1.0, 0.4969, 0.01096, 0.003677, 1.0, 0.4969, 0.01096, 0.003677, 1.0, 0.0331, 0.03434, 0.0331, 1.0, 0.4969, 0.01096, 0.003677, 1.0, 0.4969, 0.01096, 0.003677, 1.0, 0.0331, 0.03434, 0.0331, 1.0, 0.0331, 0.03434, 0.0331, 1.0, 0.0331, 0.03434, 0.0331, 1.0, 0.4969, 0.01096, 0.003677, 1.0, 1.0, 1.0, 1.0, 1.0, 1.0, 1.0, 1.0, 1.0, 1.0, 1.0, 1.0, 1.0, 0.4969, 0.01096, 0.003677, 1.0, 1.0, 1.0, 1.0, 1.0, 0.4969, 0.01096, 0.003677, 1.0, 0.4969, 0.01096, 0.003677, 1.0, 0.4969, 0.01096, 0.003677, 1.0, 0.4969, 0.01096, 0.003677, 1.0, 0.4969, 0.01096, 0.003677, 1.0, 0.4969, 0.01096, 0.003677, 1.0, 0.4969, 0.01096, 0.003677, 1.0, 0.4969, 0.01096, 0.003677, 1.0, 0.4969, 0.01096, 0.003677, 1.0, 0.4969, 0.01096, 0.003677, 1.0, 0.4969, 0.01096, 0.003677, 1.0, 0.4969, 0.01096, 0.003677, 1.0, 0.4969, 0.01096, 0.003677, 1.0, 0.4969, 0.01096, 0.003677, 1.0, 0.4969, 0.01096, 0.003677, 1.0, 0.4969, 0.01096, 0.003677, 1.0, 0.4969, 0.01096, 0.003677, 1.0, 0.4969, 0.01096, 0.003677, 1.0, 0.4969, 0.01096, 0.003677, 1.0, 0.4969, 0.01096, 0.003677, 1.0, 0.4969, 0.01096, 0.003677, 1.0, 0.4969, 0.01096, 0.003677, 1.0, 0.4969, 0.01096, 0.003677, 1.0, 0.4969, 0.01096, 0.003677, 1.0, 0.4969, 0.01096, 0.003677, 1.0, 0.4969, 0.01096, 0.003677, 1.0, 0.4969, 0.01096, 0.003677, 1.0, 0.4969, 0.01096, 0.003677, 1.0, 0.4969, 0.01096, 0.003677, 1.0, 0.4969, 0.01096, 0.003677, 1.0, 0.4969, 0.01096, 0.003677, 1.0, 0.4969, 0.01096, 0.003677, 1.0, 0.4969, 0.01096, 0.003677, 1.0, 0.4969, 0.01096, 0.003677, 1.0, 0.4969, 0.01096, 0.003677, 1.0, 0.0331, 0.03434, 0.0331, 1.0, 0.0331, 0.03434, 0.0331, 1.0, 0.0331, 0.03434, 0.0331, 1.0, 0.0331, 0.03434, 0.0331, 1.0, 0.4969, 0.01096, 0.003677, 1.0, 0.4969, 0.01096, 0.003677, 1.0, 0.4969, 0.01096, 0.003677, 1.0, 0.4969, 0.01096, 0.003677, 1.0, 0.4969, 0.01096, 0.003677, 1.0, 0.4969, 0.01096, 0.003677, 1.0, 0.4969, 0.01096, 0.003677, 1.0, 0.4969, 0.01096, 0.003677, 1.0, 0.4969, 0.01096, 0.003677, 1.0, 0.4969, 0.01096, 0.003677, 1.0, 0.4969, 0.01096, 0.003677, 1.0, 0.4969, 0.01096, 0.003677, 1.0, 0.0331, 0.03434, 0.0331, 1.0, 0.0331, 0.03434, 0.0331, 1.0, 0.0331, 0.03434, 0.0331, 1.0, 0.0331, 0.03434, 0.0331, 1.0, 0.4969, 0.01096, 0.003677, 1.0, 0.4969, 0.01096, 0.003677, 1.0, 0.4969, 0.01096, 0.003677, 1.0, 0.4969, 0.01096, 0.003677, 1.0, 0.4969, 0.01096, 0.003677, 1.0, 0.4969, 0.01096, 0.003677, 1.0, 0.4969, 0.01096, 0.003677, 1.0, 0.4969, 0.01096, 0.003677, 1.0, 0.4969, 0.01096, 0.003677, 1.0, 0.4969, 0.01096, 0.003677, 1.0, 0.4969, 0.01096, 0.003677, 1.0, 0.4969, 0.01096, 0.003677, 1.0, 1.0, 1.0, 1.0, 1.0, 1.0, 1.0, 1.0, 1.0, 1.0, 1.0, 1.0, 1.0, 1.0, 1.0, 1.0, 1.0, 0.0331, 0.03434, 0.0331, 1.0, 0.0331, 0.03434, 0.0331, 1.0, 0.0331, 0.03434, 0.0331, 1.0, 0.0331, 0.03434, 0.0331, 1.0, 0.4969, 0.01096, 0.003677, 1.0, 0.4969, 0.01096, 0.003677, 1.0, 0.4969, 0.01096, 0.003677, 1.0, 0.4969, 0.01096, 0.003677, 1.0, 0.4969, 0.01096, 0.003677, 1.0, 0.4969, 0.01096, 0.003677, 1.0, 0.4969, 0.01096, 0.003677, 1.0, 0.4969, 0.01096, 0.003677, 1.0, 0.4969, 0.01096, 0.003677, 1.0, 0.4969, 0.01096, 0.003677, 1.0, 0.4969, 0.01096, 0.003677, 1.0, 0.4969, 0.01096, 0.003677, 1.0, 0.0331, 0.03434, 0.0331, 1.0, 0.0331, 0.03434, 0.0331, 1.0, 0.0331, 0.03434, 0.0331, 1.0, 0.0331, 0.03434, 0.0331, 1.0, 1.0, 1.0, 1.0, 1.0, 1.0, 1.0, 1.0, 1.0, 1.0, 1.0, 1.0, 1.0, 1.0, 1.0, 1.0, 1.0, 1.0, 1.0, 1.0, 1.0, 1.0, 1.0, 1.0, 1.0, 1.0, 1.0, 1.0, 1.0, 1.0, 1.0, 1.0, 1.0, 0.4969, 0.01096, 0.003677, 1.0, 0.4969, 0.01096, 0.003677, 1.0, 0.4969, 0.01096, 0.003677, 1.0, 0.4969, 0.01096, 0.003677, 1.0, 0.4969, 0.01096, 0.003677, 1.0, 0.4969, 0.01096, 0.003677, 1.0, 0.4969, 0.01096, 0.003677, 1.0, 0.4969, 0.01096, 0.003677, 1.0, 0.4969, 0.01096, 0.003677, 1.0, 0.4969, 0.01096, 0.003677, 1.0, 0.4969, 0.01096, 0.003677, 1.0, 0.4969, 0.01096, 0.003677, 1.0, 0.4969, 0.01096, 0.003677, 1.0, 0.4969, 0.01096, 0.003677, 1.0, 0.4969, 0.01096, 0.003677, 1.0, 0.4969, 0.01096, 0.003677, 1.0, 1.0, 1.0, 1.0, 1.0, 1.0, 1.0, 1.0, 1.0, 1.0, 1.0, 1.0, 1.0, 1.0, 1.0, 1.0, 1.0, 0.4969, 0.01096, 0.003677, 1.0, 0.4969, 0.01096, 0.003677, 1.0, 0.4969, 0.01096, 0.003677, 1.0, 0.4969, 0.01096, 0.003677, 1.0, 0.4969, 0.01096, 0.003677, 1.0, 0.4969, 0.01096, 0.003677, 1.0, 0.4969, 0.01096, 0.003677, 1.0, 0.4969, 0.01096, 0.003677, 1.0, 0.0331, 0.03434, 0.0331, 1.0, 0.0331, 0.03434, 0.0331, 1.0, 0.0331, 0.03434, 0.0331, 1.0, 0.0331, 0.03434, 0.0331, 1.0, 0.0331, 0.03434, 0.0331, 1.0, 0.0331, 0.03434, 0.0331, 1.0, 0.0331, 0.03434, 0.0331, 1.0, 0.0331, 0.03434, 0.0331, 1.0, 0.0331, 0.03434, 0.0331, 1.0, 0.0331, 0.03434, 0.0331, 1.0, 0.0331, 0.03434, 0.0331, 1.0, 0.0331, 0.03434, 0.0331, 1.0, 0.4969, 0.01096, 0.003677, 1.0, 0.4969, 0.01096, 0.003677, 1.0, 0.4969, 0.01096, 0.003677, 1.0, 0.4969, 0.01096, 0.003677, 1.0, 0.4969, 0.01096, 0.003677, 1.0, 0.4969, 0.01096, 0.003677, 1.0, 0.4969, 0.01096, 0.003677, 1.0, 0.4969, 0.01096, 0.003677, 1.0, 0.4969, 0.01096, 0.003677, 1.0, 0.4969, 0.01096, 0.003677, 1.0, 0.4969, 0.01096, 0.003677, 1.0, 0.4969, 0.01096, 0.003677, 1.0, 1.0, 1.0, 1.0, 1.0, 1.0, 1.0, 1.0, 1.0, 1.0, 1.0, 1.0, 1.0, 1.0, 1.0, 1.0, 1.0, 0.4969, 0.01096, 0.003677, 1.0, 0.4969, 0.01096, 0.003677, 1.0, 0.4969, 0.01096, 0.003677, 1.0, 0.4969, 0.01096, 0.003677, 1.0, 0.4969, 0.01096, 0.003677, 1.0, 0.4969, 0.01096, 0.003677, 1.0, 0.4969, 0.01096, 0.003677, 1.0, 0.4969, 0.01096, 0.003677, 1.0, 0.4969, 0.01096, 0.003677, 1.0, 0.4969, 0.01096, 0.003677, 1.0, 0.4969, 0.01096, 0.003677, 1.0, 0.4969, 0.01096, 0.003677, 1.0, 0.4969, 0.01096, 0.003677, 1.0, 0.4969, 0.01096, 0.003677, 1.0, 0.4969, 0.01096, 0.003677, 1.0, 0.4969, 0.01096, 0.003677, 1.0, 0.0331, 0.03434, 0.0331, 1.0, 0.0331, 0.03434, 0.0331, 1.0, 0.0331, 0.03434, 0.0331, 1.0, 0.0331, 0.03434, 0.0331, 1.0, 0.4969, 0.01096, 0.003677, 1.0, 0.4969, 0.01096, 0.003677, 1.0, 0.4969, 0.01096, 0.003677, 1.0, 0.4969, 0.01096, 0.003677, 1.0, 0.4969, 0.01096, 0.003677, 1.0, 0.4969, 0.01096, 0.003677, 1.0, 0.4969, 0.01096, 0.003677, 1.0, 0.4969, 0.01096, 0.003677, 1.0, 0.4969, 0.01096, 0.003677, 1.0, 0.4969, 0.01096, 0.003677, 1.0, 0.4969, 0.01096, 0.003677, 1.0, 0.4969, 0.01096, 0.003677, 1.0, 0.0331, 0.03434, 0.0331, 1.0, 0.0331, 0.03434, 0.0331, 1.0, 0.0331, 0.03434, 0.0331, 1.0, 0.0331, 0.03434, 0.0331, 1.0, 0.0331, 0.03434, 0.0331, 1.0, 0.0331, 0.03434, 0.0331, 1.0, 0.0331, 0.03434, 0.0331, 1.0, 0.0331, 0.03434, 0.0331, 1.0, 0.0331, 0.03434, 0.0331, 1.0, 0.0331, 0.03434, 0.0331, 1.0, 0.0331, 0.03434, 0.0331, 1.0, 0.0331, 0.03434, 0.0331, 1.0, 0.4969, 0.01096, 0.003677, 1.0, 0.4969, 0.01096, 0.003677, 1.0, 0.4969, 0.01096, 0.003677, 1.0, 0.4969, 0.01096, 0.003677, 1.0, 0.4969, 0.01096, 0.003677, 1.0, 0.4969, 0.01096, 0.003677, 1.0, 0.4969, 0.01096, 0.003677, 1.0, 0.4969, 0.01096, 0.003677, 1.0, 1.0, 1.0, 1.0, 1.0, 1.0, 1.0, 1.0, 1.0, 1.0, 1.0, 1.0, 1.0, 1.0, 1.0, 1.0, 1.0, 0.0331, 0.03434, 0.0331, 1.0, 0.0331, 0.03434, 0.0331, 1.0, 0.0331, 0.03434, 0.0331, 1.0, 0.0331, 0.03434, 0.0331, 1.0, 0.4969, 0.01096, 0.003677, 1.0, 0.4969, 0.01096, 0.003677, 1.0, 0.4969, 0.01096, 0.003677, 1.0, 0.4969, 0.01096, 0.003677, 1.0, 0.4969, 0.01096, 0.003677, 1.0, 0.4969, 0.01096, 0.003677, 1.0, 0.4969, 0.01096, 0.003677, 1.0, 0.4969, 0.01096, 0.003677, 1.0, 0.4969, 0.01096, 0.003677, 1.0, 0.4969, 0.01096, 0.003677, 1.0, 0.4969, 0.01096, 0.003677, 1.0, 0.4969, 0.01096, 0.003677, 1.0, 0.4969, 0.01096, 0.003677, 1.0, 0.4969, 0.01096, 0.003677, 1.0, 0.4969, 0.01096, 0.003677, 1.0, 0.4969, 0.01096, 0.003677, 1.0, 0.4969, 0.01096, 0.003677, 1.0, 0.4969, 0.01096, 0.003677, 1.0, 0.4969, 0.01096, 0.003677, 1.0, 0.4969, 0.01096, 0.003677, 1.0, 0.4969, 0.01096, 0.003677, 1.0, 0.4969, 0.01096, 0.003677, 1.0, 0.4969, 0.01096, 0.003677, 1.0, 0.4969, 0.01096, 0.003677, 1.0, 0.4969, 0.01096, 0.003677, 1.0, 0.4969, 0.01096, 0.003677, 1.0, 0.4969, 0.01096, 0.003677, 1.0, 0.4969, 0.01096, 0.003677, 1.0, 0.4969, 0.01096, 0.003677, 1.0, 0.4969, 0.01096, 0.003677, 1.0, 0.4969, 0.01096, 0.003677, 1.0, 0.4969, 0.01096, 0.003677, 1.0, 0.4969, 0.01096, 0.003677, 1.0, 0.4969, 0.01096, 0.003677, 1.0, 0.4969, 0.01096, 0.003677, 1.0, 0.4969, 0.01096, 0.003677, 1.0, 0.4969, 0.01096, 0.003677, 1.0, 0.4969, 0.01096, 0.003677, 1.0, 0.4969, 0.01096, 0.003677, 1.0, 0.4969, 0.01096, 0.003677, 1.0, 0.4969, 0.01096, 0.003677, 1.0, 0.4969, 0.01096, 0.003677, 1.0, 0.4969, 0.01096, 0.003677, 1.0, 0.4969, 0.01096, 0.003677, 1.0, 0.4969, 0.01096, 0.003677, 1.0, 0.4969, 0.01096, 0.003677, 1.0, 0.4969, 0.01096, 0.003677, 1.0, 0.4969, 0.01096, 0.003677, 1.0, 0.4969, 0.01096, 0.003677, 1.0, 0.4969, 0.01096, 0.003677, 1.0, 0.4969, 0.01096, 0.003677, 1.0, 0.4969, 0.01096, 0.003677, 1.0, 0.4969, 0.01096, 0.003677, 1.0, 0.4969, 0.01096, 0.003677, 1.0, 0.4969, 0.01096, 0.003677, 1.0, 0.4969, 0.01096, 0.003677, 1.0, 0.4969, 0.01096, 0.003677, 1.0, 0.4969, 0.01096, 0.003677, 1.0, 0.4969, 0.01096, 0.003677, 1.0, 0.4969, 0.01096, 0.003677, 1.0, 0.4969, 0.01096, 0.003677, 1.0, 0.4969, 0.01096, 0.003677, 1.0, 0.4969, 0.01096, 0.003677, 1.0, 0.4969, 0.01096, 0.003677, 1.0, 0.4969, 0.01096, 0.003677, 1.0, 0.4969, 0.01096, 0.003677, 1.0, 0.4969, 0.01096, 0.003677, 1.0, 0.4969, 0.01096, 0.003677, 1.0, 0.4969, 0.01096, 0.003677, 1.0, 0.4969, 0.01096, 0.003677, 1.0, 0.4969, 0.01096, 0.003677, 1.0, 0.4969, 0.01096, 0.003677, 1.0, 0.4969, 0.01096, 0.003677, 1.0, 0.4969, 0.01096, 0.003677, 1.0, 0.4969, 0.01096, 0.003677, 1.0, 0.4969, 0.01096, 0.003677, 1.0, 0.4969, 0.01096, 0.003677, 1.0, 0.4969, 0.01096, 0.003677, 1.0, 0.4969, 0.01096, 0.003677, 1.0, 0.4969, 0.01096, 0.003677, 1.0, 0.4969, 0.01096, 0.003677, 1.0, 0.4969, 0.01096, 0.003677, 1.0, 0.4969, 0.01096, 0.003677, 1.0, 0.4969, 0.01096, 0.003677, 1.0, 0.4969, 0.01096, 0.003677, 1.0, 0.4969, 0.01096, 0.003677, 1.0, 0.4969, 0.01096, 0.003677, 1.0, 0.4969, 0.01096, 0.003677, 1.0, 0.4969, 0.01096, 0.003677, 1.0, 0.4969, 0.01096, 0.003677, 1.0, 0.4969, 0.01096, 0.003677, 1.0, 0.4969, 0.01096, 0.003677, 1.0, 0.4969, 0.01096, 0.003677, 1.0, 0.4969, 0.01096, 0.003677, 1.0, 0.4969, 0.01096, 0.003677, 1.0, 0.4969, 0.01096, 0.003677, 1.0, 0.4969, 0.01096, 0.003677, 1.0, 0.4969, 0.01096, 0.003677, 1.0, 0.4969, 0.01096, 0.003677, 1.0, 0.4969, 0.01096, 0.003677, 1.0, 0.4969, 0.01096, 0.003677, 1.0, 0.4969, 0.01096, 0.003677, 1.0, 0.4969, 0.01096, 0.003677, 1.0, 0.4969, 0.01096, 0.003677, 1.0, 0.4969, 0.01096, 0.003677, 1.0, 0.4969, 0.01096, 0.003677, 1.0, 0.4969, 0.01096, 0.003677, 1.0, 0.4969, 0.01096, 0.003677, 1.0, 0.4969, 0.01096, 0.003677, 1.0, 0.4969, 0.01096, 0.003677, 1.0, 0.4969, 0.01096, 0.003677, 1.0, 0.4969, 0.01096, 0.003677, 1.0, 0.4969, 0.01096, 0.003677, 1.0, 0.4969, 0.01096, 0.003677, 1.0, 0.4969, 0.01096, 0.003677, 1.0, 0.4969, 0.01096, 0.003677, 1.0, 0.4969, 0.01096, 0.003677, 1.0, 0.4969, 0.01096, 0.003677, 1.0, 0.4969, 0.01096, 0.003677, 1.0, 0.4969, 0.01096, 0.003677, 1.0, 0.4969, 0.01096, 0.003677, 1.0, 0.4969, 0.01096, 0.003677, 1.0, 0.4969, 0.01096, 0.003677, 1.0, 0.4969, 0.01096, 0.003677, 1.0, 0.4969, 0.01096, 0.003677, 1.0, 0.4969, 0.01096, 0.003677, 1.0, 0.4969, 0.01096, 0.003677, 1.0, 0.4969, 0.01096, 0.003677, 1.0, 0.4969, 0.01096, 0.003677, 1.0, 0.4969, 0.01096, 0.003677, 1.0, 0.4969, 0.01096, 0.003677, 1.0, 0.4969, 0.01096, 0.003677, 1.0, 0.4969, 0.01096, 0.003677, 1.0, 0.4969, 0.01096, 0.003677, 1.0, 0.4969, 0.01096, 0.003677, 1.0, 0.4969, 0.01096, 0.003677, 1.0, 0.4969, 0.01096, 0.003677, 1.0, 0.4969, 0.01096, 0.003677, 1.0, 0.4969, 0.01096, 0.003677, 1.0, 0.4969, 0.01096, 0.003677, 1.0, 0.4969, 0.01096, 0.003677, 1.0, 0.4969, 0.01096, 0.003677, 1.0, 0.4969, 0.01096, 0.003677, 1.0, 0.4969, 0.01096, 0.003677, 1.0, 0.4969, 0.01096, 0.003677, 1.0, 0.4969, 0.01096, 0.003677, 1.0, 0.4969, 0.01096, 0.003677, 1.0, 0.4969, 0.01096, 0.003677, 1.0, 1.0, 1.0, 1.0, 1.0, 1.0, 1.0, 1.0, 1.0, 1.0, 1.0, 1.0, 1.0, 1.0, 1.0, 1.0, 1.0, 1.0, 1.0, 1.0, 1.0, 1.0, 1.0, 1.0, 1.0, 1.0, 1.0, 1.0, 1.0, 1.0, 1.0, 1.0, 1.0, 1.0, 1.0, 1.0, 1.0, 0.4969, 0.01096, 0.003677, 1.0, 0.4969, 0.01096, 0.003677, 1.0, 0.0331, 0.03434, 0.0331, 1.0, 0.0331, 0.03434, 0.0331, 1.0, 1.0, 1.0, 1.0, 1.0, 0.4969, 0.01096, 0.003677, 1.0, 0.0331, 0.03434, 0.0331, 1.0, 0.0331, 0.03434, 0.0331, 1.0, 0.4969, 0.01096, 0.003677, 1.0, 0.4969, 0.01096, 0.003677, 1.0, 0.4969, 0.01096, 0.003677, 1.0, 0.0331, 0.03434, 0.0331, 1.0, 0.0331, 0.03434, 0.0331, 1.0, 0.4969, 0.01096, 0.003677, 1.0, 0.4969, 0.01096, 0.003677, 1.0, 0.0331, 0.03434, 0.0331, 1.0, 0.0331, 0.03434, 0.0331, 1.0, 0.4969, 0.01096, 0.003677, 1.0, 0.0331, 0.03434, 0.0331, 1.0, 0.0331, 0.03434, 0.0331, 1.0, 0.4969, 0.01096, 0.003677, 1.0, 0.4969, 0.01096, 0.003677, 1.0, 0.4969, 0.01096, 0.003677, 1.0, 0.0331, 0.03434, 0.0331, 1.0, 0.0331, 0.03434, 0.0331, 1.0, 0.4969, 0.01096, 0.003677, 1.0, 0.0331, 0.03434, 0.0331, 1.0, 0.0331, 0.03434, 0.0331, 1.0, 0.4969, 0.01096, 0.003677, 1.0, 0.4969, 0.01096, 0.003677, 1.0, 0.0331, 0.03434, 0.0331, 1.0, 0.0331, 0.03434, 0.0331, 1.0, 0.4969, 0.01096, 0.003677, 1.0, 0.4969, 0.01096, 0.003677, 1.0, 0.0331, 0.03434, 0.0331, 1.0, 0.0331, 0.03434, 0.0331, 1.0, 0.4969, 0.01096, 0.003677, 1.0, 0.4969, 0.01096, 0.003677, 1.0, 0.0331, 0.03434, 0.0331, 1.0, 0.0331, 0.03434, 0.0331, 1.0, 0.4969, 0.01096, 0.003677, 1.0, 0.4969, 0.01096, 0.003677, 1.0, 0.0331, 0.03434, 0.0331, 1.0, 0.0331, 0.03434, 0.0331, 1.0, 0.4969, 0.01096, 0.003677, 1.0, 0.4969, 0.01096, 0.003677, 1.0, 0.0331, 0.03434, 0.0331, 1.0, 0.0331, 0.03434, 0.0331, 1.0, 0.4969, 0.01096, 0.003677, 1.0, 0.0331, 0.03434, 0.0331, 1.0, 0.4969, 0.01096, 0.003677, 1.0, 1.0, 1.0, 1.0, 1.0, 1.0, 1.0, 1.0, 1.0, 1.0, 1.0, 1.0, 1.0, 0.4969, 0.01096, 0.003677, 1.0, 0.4969, 0.01096, 0.003677, 1.0, 0.4969, 0.01096, 0.003677, 1.0, 1.0, 1.0, 1.0, 1.0, 0.4969, 0.01096, 0.003677, 1.0])
me_mesh_012.materials.append(mat_mt_borders)
me_mesh_012.use_remesh_fix_poles = True
me_mesh_012.use_remesh_preserve_attributes = False
me_mesh_012.update()
me_mesh_012.normals_split_custom_set([tuple(v) for v in zip(*[iter([-0.1196, 0.4725, 0.8732, -0.2351, 0.4738, 0.8487, -0.07454, 0.9601, 0.2697, -0.03775, 0.9601, 0.277, -0.03775, 0.9601, 0.277, -0.07454, 0.9601, 0.2697, 0.06604, 0.9688, -0.239, 0.03349, 0.9687, -0.2458, 0.03349, 0.9687, -0.2458, 0.06604, 0.9688, -0.239, 0.2297, 0.5094, -0.8293, 0.1168, 0.5106, -0.8519, -0.06357, 0.3445, 0.9366, -0.1267, 0.3452, 0.9299, -0.1258, 0.3521, 0.9275, -0.06334, 0.3537, 0.9332, -0.0462, -0.7311, 0.6807, -0.09202, -0.7319, 0.6752, -0.1267, 0.3452, 0.9299, -0.06357, 0.3445, 0.9366, -0.05989, 0.4668, 0.8824, -0.1196, 0.4725, 0.8732, -0.03775, 0.9601, 0.277, -0.01897, 0.96, 0.2795, -0.01897, 0.96, 0.2795, -0.03775, 0.9601, 0.277, 0.03349, 0.9687, -0.2458, 0.01683, 0.9686, -0.248, 0.01683, 0.9686, -0.248, 0.03349, 0.9687, -0.2458, 0.1168, 0.5106, -0.8519, 0.05844, 0.505, -0.8612, -0.1267, 0.3452, 0.9299, -0.25, 0.3451, 0.9046, -0.2487, 0.3536, 0.9017, -0.1258, 0.3521, 0.9275, -0.09202, -0.7319, 0.6752, -0.1816, -0.7316, 0.6571, -0.25, 0.3451, 0.9046, -0.1267, 0.3452, 0.9299, -0.365, 0.3549, 0.8607, -0.4731, 0.3558, 0.806, -0.4457, 0.4754, 0.7585, -0.3443, 0.4747, 0.81, 0.1903, -0.6971, -0.6912, 0.09618, -0.6958, -0.7118, 0.1168, 0.5106, -0.8519, 0.2297, 0.5094, -0.8293, -0.806, 0.3558, 0.4731, -0.8607, 0.3549, 0.365, -0.81, 0.4747, 0.3443, -0.7585, 0.4754, 0.4457, -0.25, 0.3451, 0.9046, -0.3668, 0.345, 0.8639, -0.365, 0.3549, 0.8607, -0.2487, 0.3536, 0.9017, -0.1816, -0.7316, 0.6571, -0.2665, -0.7313, 0.6278, -0.3668, 0.345, 0.8639, -0.25, 0.3451, 0.9046, 0.6167, -0.6992, -0.3618, 0.5651, -0.6997, -0.4372, 0.6813, 0.5075, -0.5275, 0.7427, 0.5079, -0.4364, 0.09618, -0.6958, -0.7118, 0.04829, -0.701, -0.7116, 0.05844, 0.505, -0.8612, 0.1168, 0.5106, -0.8519, -0.8607, 0.3549, 0.365, -0.9017, 0.3536, 0.2487, -0.8487, 0.4738, 0.2351, -0.81, 0.4747, 0.3443, -0.3668, 0.345, 0.8639, -0.4753, 0.345, 0.8094, -0.4731, 0.3558, 0.806, -0.365, 0.3549, 0.8607, -0.2665, -0.7313, 0.6278, -0.3455, -0.7311, 0.5883, -0.4753, 0.345, 0.8094, -0.3668, 0.345, 0.8639, -0.4731, 0.3558, 0.806, -0.5718, 0.3563, 0.7389, -0.5385, 0.4757, 0.6955, -0.4457, 0.4754, 0.7585, 0.6591, -0.6983, -0.2793, 0.6167, -0.6992, -0.3618, 0.7427, 0.5079, -0.4364, 0.7925, 0.5085, -0.3368, 0.3618, -0.6992, -0.6167, 0.2793, -0.6983, -0.6591, 0.3368, 0.5085, -0.7925, 0.4364, 0.5079, -0.7427, -0.4753, 0.345, 0.8094, -0.5745, 0.3449, 0.7423, -0.5718, 0.3563, 0.7389, -0.4731, 0.3558, 0.806, -0.3455, -0.7311, 0.5883, -0.4178, -0.7309, 0.5397, -0.5745, 0.3449, 0.7423, -0.4753, 0.345, 0.8094, -0.5718, 0.3563, 0.7389, -0.6606, 0.3565, 0.6606, -0.6219, 0.4759, 0.6219, -0.5385, 0.4757, 0.6955, 0.6912, -0.6971, -0.1903, 0.6591, -0.6983, -0.2793, 0.7925, 0.5085, -0.3368, 0.8293, 0.5094, -0.2297, -0.9017, 0.3536, 0.2487, -0.9275, 0.3521, 0.1258, -0.8732, 0.4725, 0.1196, -0.8487, 0.4738, 0.2351, -0.5745, 0.3449, 0.7423, -0.6637, 0.3449, 0.6637, -0.6606, 0.3565, 0.6606, -0.5718, 0.3563, 0.7389, -0.4178, -0.7309, 0.5397, -0.4826, -0.7308, 0.4826, -0.6637, 0.3449, 0.6637, -0.5745, 0.3449, 0.7423, 0.7116, -0.701, -0.04829, 0.7118, -0.6958, -0.09618, 0.8519, 0.5106, -0.1168, 0.8612, 0.505, -0.05844, -0.9995, 0.02824, 0.01049, -0.9995, 0.02824, 0.01049, -0.9995, 0.02824, 0.01049, -0.9995, 0.02824, 0.01049, -0.6606, 0.3565, 0.6606, -0.7389, 0.3563, 0.5718, -0.6955, 0.4758, 0.5385, -0.6219, 0.4759, 0.6219, -0.6637, 0.3449, 0.6637, -0.7423, 0.3449, 0.5745, -0.7389, 0.3563, 0.5718, -0.6606, 0.3565, 0.6606, -0.4826, -0.7308, 0.4826, -0.5397, -0.7309, 0.4178, -0.7423, 0.3449, 0.5745, -0.6637, 0.3449, 0.6637, 0.4372, -0.6997, -0.5651, 0.3618, -0.6992, -0.6167, 0.4364, 0.5079, -0.7427, 0.5275, 0.5075, -0.6813, 0.2793, -0.6983, -0.6591, 0.1903, -0.6971, -0.6912, 0.2297, 0.5094, -0.8293, 0.3368, 0.5085, -0.7925, -0.1258, 0.3521, 0.9275, -0.2487, 0.3536, 0.9017, -0.2351, 0.4738, 0.8487, -0.1196, 0.4725, 0.8732, -0.7423, 0.3449, 0.5745, -0.8094, 0.3449, 0.4753, -0.806, 0.3558, 0.4731, -0.7389, 0.3563, 0.5718, -0.5397, -0.7309, 0.4178, -0.5883, -0.7311, 0.3455, -0.8094, 0.3449, 0.4753, -0.7423, 0.3449, 0.5745, -0.01049, 0.02824, 0.9995, -0.01049, 0.02824, 0.9995, -0.01049, 0.02824, 0.9995, -0.01049, 0.02824, 0.9995, -0.06334, 0.3537, 0.9332, -0.1258, 0.3521, 0.9275, -0.1196, 0.4725, 0.8732, -0.05989, 0.4668, 0.8824, 0.5051, -0.6999, -0.5051, 0.4372, -0.6997, -0.5651, 0.5275, 0.5075, -0.6813, 0.6093, 0.5074, -0.6093, -0.8094, 0.3449, 0.4753, -0.864, 0.345, 0.3668, -0.8607, 0.3549, 0.365, -0.806, 0.3558, 0.4731, -0.5883, -0.7311, 0.3455, -0.6278, -0.7313, 0.2665, -0.864, 0.345, 0.3668, -0.8094, 0.3449, 0.4753, -0.9997, 0.02559, -0.001137, -0.9997, 0.02559, -0.001137, -0.9997, 0.02559, -0.001137, -0.9997, 0.02559, -0.001137, -0.9275, 0.3521, 0.1258, -0.9332, 0.3537, 0.06334, -0.8824, 0.4668, 0.05989, -0.8732, 0.4725, 0.1196, -0.7389, 0.3563, 0.5718, -0.806, 0.3558, 0.4731, -0.7585, 0.4754, 0.4457, -0.6955, 0.4758, 0.5385, -0.864, 0.345, 0.3668, -0.9046, 0.3451, 0.25, -0.9017, 0.3536, 0.2487, -0.8607, 0.3549, 0.365, -0.6278, -0.7313, 0.2665, -0.6571, -0.7316, 0.1816, -0.9046, 0.3451, 0.25, -0.864, 0.345, 0.3668, 0.7118, -0.6958, -0.09618, 0.6912, -0.6971, -0.1903, 0.8293, 0.5094, -0.2297, 0.8519, 0.5106, -0.1168, -0.2487, 0.3536, 0.9017, -0.365, 0.3549, 0.8607, -0.3443, 0.4747, 0.81, -0.2351, 0.4738, 0.8487, 0.001138, 0.02559, 0.9997, 0.001138, 0.02559, 0.9997, 0.001138, 0.02559, 0.9997, 0.001138, 0.02559, 0.9997, -0.9046, 0.3451, 0.25, -0.9299, 0.3452, 0.1267, -0.9275, 0.3521, 0.1258, -0.9017, 0.3536, 0.2487, -0.6571, -0.7316, 0.1816, -0.6752, -0.7319, 0.09202, -0.9299, 0.3452, 0.1267, -0.9046, 0.3451, 0.25, 0.5651, -0.6997, -0.4372, 0.5051, -0.6999, -0.5051, 0.6093, 0.5074, -0.6093, 0.6813, 0.5075, -0.5275, -0.9996, 0.02773, -0.007922, -0.9996, 0.02773, -0.007922, -0.9996, 0.02773, -0.007922, -0.9996, 0.02773, -0.007922, 0.007923, 0.02773, 0.9996, 0.007923, 0.02773, 0.9996, 0.007923, 0.02773, 0.9996, 0.007923, 0.02773, 0.9996, -0.9299, 0.3452, 0.1267, -0.9366, 0.3445, 0.06357, -0.9332, 0.3537, 0.06334, -0.9275, 0.3521, 0.1258, -0.6752, -0.7319, 0.09202, -0.6807, -0.7311, 0.0462, -0.9366, 0.3445, 0.06357, -0.9299, 0.3452, 0.1267, 0.06604, 0.9688, -0.239, 0.09682, 0.9688, -0.2281, 0.3368, 0.5085, -0.7925, 0.2297, 0.5094, -0.8293, -0.07454, 0.9601, 0.2697, -0.1094, 0.96, 0.2578, 0.09682, 0.9688, -0.2281, 0.06604, 0.9688, -0.239, -0.2351, 0.4738, 0.8487, -0.3443, 0.4747, 0.81, -0.1094, 0.96, 0.2578, -0.07454, 0.9601, 0.2697, 0.09682, 0.9688, -0.2281, 0.1254, 0.9688, -0.2136, 0.4364, 0.5079, -0.7427, 0.3368, 0.5085, -0.7925, -0.1094, 0.96, 0.2578, -0.1419, 0.9599, 0.2417, 0.1254, 0.9688, -0.2136, 0.09682, 0.9688, -0.2281, -0.3443, 0.4747, 0.81, -0.4457, 0.4754, 0.7585, -0.1419, 0.9599, 0.2417, -0.1094, 0.96, 0.2578, 0.1254, 0.9688, -0.2136, 0.1515, 0.9689, -0.1958, 0.5275, 0.5075, -0.6813, 0.4364, 0.5079, -0.7427, -0.1419, 0.9599, 0.2417, -0.1716, 0.9599, 0.2218, 0.1515, 0.9689, -0.1958, 0.1254, 0.9688, -0.2136, -0.4457, 0.4754, 0.7585, -0.5385, 0.4757, 0.6955, -0.1716, 0.9599, 0.2218, -0.1419, 0.9599, 0.2417, 0.1515, 0.9689, -0.1958, 0.175, 0.9689, -0.175, 0.6093, 0.5074, -0.6093, 0.5275, 0.5075, -0.6813, -0.1716, 0.9599, 0.2218, -0.1983, 0.9599, 0.1983, 0.175, 0.9689, -0.175, 0.1515, 0.9689, -0.1958, -0.5385, 0.4757, 0.6955, -0.6219, 0.4759, 0.6219, -0.1983, 0.9599, 0.1983, -0.1716, 0.9599, 0.2218, 0.175, 0.9689, -0.175, 0.1958, 0.9689, -0.1515, 0.6813, 0.5075, -0.5275, 0.6093, 0.5074, -0.6093, -0.1983, 0.9599, 0.1983, -0.2218, 0.9599, 0.1716, 0.1958, 0.9689, -0.1515, 0.175, 0.9689, -0.175, -0.6219, 0.4759, 0.6219, -0.6955, 0.4758, 0.5385, -0.2218, 0.9599, 0.1716, -0.1983, 0.9599, 0.1983, 0.1958, 0.9689, -0.1515, 0.2136, 0.9688, -0.1254, 0.7427, 0.5079, -0.4364, 0.6813, 0.5075, -0.5275, -0.2218, 0.9599, 0.1716, -0.2417, 0.9599, 0.1419, 0.2136, 0.9688, -0.1254, 0.1958, 0.9689, -0.1515, -0.6955, 0.4758, 0.5385, -0.7585, 0.4754, 0.4457, -0.2417, 0.9599, 0.1419, -0.2218, 0.9599, 0.1716, 0.2136, 0.9688, -0.1254, 0.2281, 0.9688, -0.09682, 0.7925, 0.5085, -0.3368, 0.7427, 0.5079, -0.4364, -0.2417, 0.9599, 0.1419, -0.2578, 0.96, 0.1094, 0.2281, 0.9688, -0.09682, 0.2136, 0.9688, -0.1254, -0.7585, 0.4754, 0.4457, -0.81, 0.4747, 0.3443, -0.2578, 0.96, 0.1094, -0.2417, 0.9599, 0.1419, 0.2281, 0.9688, -0.09682, 0.239, 0.9688, -0.06604, 0.8293, 0.5094, -0.2297, 0.7925, 0.5085, -0.3368, -0.2578, 0.96, 0.1094, -0.2697, 0.9601, 0.07454, 0.239, 0.9688, -0.06604, 0.2281, 0.9688, -0.09682, -0.81, 0.4747, 0.3443, -0.8487, 0.4738, 0.2351, -0.2697, 0.9601, 0.07454, -0.2578, 0.96, 0.1094, 0.239, 0.9688, -0.06604, 0.2458, 0.9687, -0.03349, 0.8519, 0.5106, -0.1168, 0.8293, 0.5094, -0.2297, -0.2697, 0.9601, 0.07454, -0.277, 0.9601, 0.03775, 0.2458, 0.9687, -0.03349, 0.239, 0.9688, -0.06604, -0.8487, 0.4738, 0.2351, -0.8732, 0.4725, 0.1196, -0.277, 0.9601, 0.03775, -0.2697, 0.9601, 0.07454, 0.2458, 0.9687, -0.03349, 0.248, 0.9686, -0.01683, 0.8612, 0.505, -0.05844, 0.8519, 0.5106, -0.1168, -0.277, 0.9601, 0.03775, -0.2795, 0.96, 0.01897, 0.248, 0.9686, -0.01683, 0.2458, 0.9687, -0.03349, -0.8732, 0.4725, 0.1196, -0.8824, 0.4668, 0.05989, -0.2795, 0.96, 0.01897, -0.277, 0.9601, 0.03775, 1.886e-07, 6.248e-08, 1.0, 1.886e-07, 6.248e-08, 1.0, 1.886e-07, 6.248e-08, 1.0, 2.137e-07, -1.32e-07, 1.0, 2.137e-07, -1.32e-07, 1.0, 2.137e-07, -1.32e-07, 1.0, 1.688e-07, -2.191e-09, 1.0, 1.688e-07, -2.191e-09, 1.0, 1.688e-07, -2.191e-09, 1.0, 1.688e-07, -2.191e-09, 1.0, -0.6807, -0.7311, 0.0462, -0.6752, -0.7319, 0.09202, 0.7118, -0.6958, -0.09618, 0.7116, -0.701, -0.04829, -0.6752, -0.7319, 0.09202, -0.6571, -0.7316, 0.1816, 0.6912, -0.6971, -0.1903, 0.7118, -0.6958, -0.09618, 0.6912, -0.6971, -0.1903, -0.6571, -0.7316, 0.1816, -0.6278, -0.7313, 0.2665, 0.6591, -0.6983, -0.2793, -0.6278, -0.7313, 0.2665, -0.5883, -0.7311, 0.3455, 0.6167, -0.6992, -0.3618, 0.6591, -0.6983, -0.2793, 0.6167, -0.6992, -0.3618, -0.5883, -0.7311, 0.3455, -0.5397, -0.7309, 0.4178, 0.5651, -0.6997, -0.4372, 0.5051, -0.6999, -0.5051, -0.4826, -0.7308, 0.4826, -0.4178, -0.7309, 0.5397, 0.4372, -0.6997, -0.5651, 0.5651, -0.6997, -0.4372, -0.5397, -0.7309, 0.4178, -0.4826, -0.7308, 0.4826, 0.5051, -0.6999, -0.5051, 0.4372, -0.6997, -0.5651, -0.4178, -0.7309, 0.5397, -0.3455, -0.7311, 0.5883, 0.3618, -0.6992, -0.6167, -0.3455, -0.7311, 0.5883, -0.2665, -0.7313, 0.6278, 0.2793, -0.6983, -0.6591, 0.3618, -0.6992, -0.6167, -0.2665, -0.7313, 0.6278, -0.1816, -0.7316, 0.6571, 0.1903, -0.6971, -0.6912, 0.2793, -0.6983, -0.6591, 0.1903, -0.6971, -0.6912, -0.1816, -0.7316, 0.6571, -0.09202, -0.7319, 0.6752, 0.09618, -0.6958, -0.7118, -0.09202, -0.7319, 0.6752, -0.0462, -0.7311, 0.6807, 0.04829, -0.701, -0.7116, 0.09618, -0.6958, -0.7118, -1.0, -1.935e-05, 0.0, -1.0, -1.935e-05, 0.0, -1.0, -1.935e-05, 0.0, -1.0, 3.971e-05, 0.0, -1.0, 3.971e-05, 0.0, -1.0, 3.971e-05, 0.0, -1.0, -2.695e-05, 0.0, -1.0, -2.695e-05, 0.0, -1.0, -2.695e-05, 0.0, -1.0, -2.695e-05, 0.0, -0.6138, 0.2651, -0.7436, 0.127, 0.3359, -0.9333, 0.09613, -0.7011, -0.7065, -0.4737, -0.6174, -0.628, -0.5643, 0.2951, -0.771, 0.1263, 0.3614, -0.9238, 0.127, 0.3359, -0.9333, -0.6138, 0.2651, -0.7436, 0.127, 0.3359, -0.9333, 0.2506, 0.3359, -0.908, 0.1896, -0.7013, -0.6872, 0.09613, -0.7011, -0.7065, 0.1263, 0.3614, -0.9238, 0.2483, 0.3628, -0.8982, 0.2506, 0.3359, -0.908, 0.127, 0.3359, -0.9333, 0.2506, 0.3359, -0.908, 0.3677, 0.336, -0.8671, 0.2782, -0.7016, -0.656, 0.1896, -0.7013, -0.6872, 0.2483, 0.3628, -0.8982, 0.364, 0.3639, -0.8574, 0.3677, 0.336, -0.8671, 0.2506, 0.3359, -0.908, 0.8574, 0.3639, -0.364, 0.803, 0.3646, -0.4715, 0.7655, 0.4608, -0.449, 0.8176, 0.4599, -0.3463, 0.4715, 0.3646, -0.803, 0.364, 0.3639, -0.8574, 0.3463, 0.4599, -0.8176, 0.449, 0.4608, -0.7655, -0.3478, -0.727, 0.592, -0.4202, -0.7272, 0.5428, -0.5198, 0.5273, 0.6721, -0.4296, 0.5279, 0.7326, 0.3677, 0.336, -0.8671, 0.4767, 0.3361, -0.8123, 0.3605, -0.7018, -0.6144, 0.2782, -0.7016, -0.656, 0.364, 0.3639, -0.8574, 0.4715, 0.3646, -0.803, 0.4767, 0.3361, -0.8123, 0.3677, 0.336, -0.8671, 0.1263, 0.3614, -0.9238, -0.5643, 0.2951, -0.771, 0.06009, 0.4597, -0.886, 0.1193, 0.4571, -0.8814, -0.1835, -0.7261, 0.6627, -0.2686, -0.7267, 0.6323, -0.331, 0.5288, 0.7815, -0.2251, 0.5301, 0.8175, 0.5698, 0.365, -0.7362, 0.4715, 0.3646, -0.803, 0.449, 0.4608, -0.7655, 0.5428, 0.4614, -0.7018, 0.4767, 0.3361, -0.8123, 0.5764, 0.3361, -0.7449, 0.4358, -0.702, -0.5633, 0.3605, -0.7018, -0.6144, 0.4715, 0.3646, -0.803, 0.5698, 0.365, -0.7362, 0.5764, 0.3361, -0.7449, 0.4767, 0.3361, -0.8123, 0.007922, -0.02773, 0.9996, 0.007922, -0.02773, 0.9996, 0.007922, -0.02773, 0.9996, 0.007922, -0.02773, 0.9996, -0.592, -0.727, 0.3478, -0.6323, -0.7267, 0.2686, -0.7815, 0.5288, 0.331, -0.7326, 0.5279, 0.4296, 0.8982, 0.3628, -0.2483, 0.8574, 0.3639, -0.364, 0.8176, 0.4599, -0.3463, 0.8567, 0.4587, -0.2359, 0.5764, 0.3361, -0.7449, 0.666, 0.3361, -0.666, 0.5036, -0.702, -0.5036, 0.4358, -0.702, -0.5633, 0.5698, 0.365, -0.7362, 0.6583, 0.3652, -0.6583, 0.666, 0.3361, -0.666, 0.5764, 0.3361, -0.7449, -0.2686, -0.7267, 0.6323, -0.3478, -0.727, 0.592, -0.4296, 0.5279, 0.7326, -0.331, 0.5288, 0.7815, 0.001138, -0.02559, 0.9997, 0.001138, -0.02559, 0.9997, 0.001138, -0.02559, 0.9997, 0.001138, -0.02559, 0.9997, -0.9996, -0.02773, -0.007921, -0.9996, -0.02773, -0.007921, -0.9996, -0.02773, -0.007921, -0.9996, -0.02773, -0.007921, 0.666, 0.3361, -0.666, 0.7449, 0.3361, -0.5764, 0.5633, -0.702, -0.4358, 0.5036, -0.702, -0.5036, 0.6583, 0.3652, -0.6583, 0.7362, 0.365, -0.5698, 0.7449, 0.3361, -0.5764, 0.666, 0.3361, -0.666, 0.9238, 0.3614, -0.1263, 0.8982, 0.3628, -0.2483, 0.8567, 0.4587, -0.2359, 0.8814, 0.4571, -0.1193, 0.6583, 0.3652, -0.6583, 0.5698, 0.365, -0.7362, 0.5428, 0.4614, -0.7018, 0.6273, 0.4616, -0.6273, -0.01049, -0.02824, 0.9995, -0.01049, -0.02824, 0.9995, -0.01049, -0.02824, 0.9995, -0.01049, -0.02824, 0.9995, 0.7449, 0.3361, -0.5764, 0.8123, 0.3361, -0.4767, 0.6144, -0.7018, -0.3605, 0.5633, -0.702, -0.4358, 0.7362, 0.365, -0.5698, 0.803, 0.3646, -0.4715, 0.8123, 0.3361, -0.4767, 0.7449, 0.3361, -0.5764, -0.5428, -0.7272, 0.4202, -0.592, -0.727, 0.3478, -0.7326, 0.5279, 0.4296, -0.6721, 0.5273, 0.5198, -0.6821, -0.7252, 0.09358, -0.6949, -0.7175, 0.04713, -0.8416, 0.537, 0.05708, -0.8393, 0.5316, 0.1135, -0.04713, -0.7175, 0.6949, -0.09358, -0.7252, 0.6821, -0.1135, 0.5316, 0.8393, -0.05708, 0.537, 0.8416, 0.8123, 0.3361, -0.4767, 0.8671, 0.336, -0.3677, 0.656, -0.7016, -0.2782, 0.6144, -0.7018, -0.3605, 0.803, 0.3646, -0.4715, 0.8574, 0.3639, -0.364, 0.8671, 0.336, -0.3677, 0.8123, 0.3361, -0.4767, 0.7362, 0.365, -0.5698, 0.6583, 0.3652, -0.6583, 0.6273, 0.4616, -0.6273, 0.7018, 0.4614, -0.5428, -0.9997, -0.02559, -0.001137, -0.9997, -0.02559, -0.001137, -0.9997, -0.02559, -0.001137, -0.9997, -0.02559, -0.001137, 0.2483, 0.3628, -0.8982, 0.1263, 0.3614, -0.9238, 0.1193, 0.4571, -0.8814, 0.2359, 0.4587, -0.8567, 0.8671, 0.336, -0.3677, 0.908, 0.3359, -0.2506, 0.6872, -0.7013, -0.1896, 0.656, -0.7016, -0.2782, 0.8574, 0.3639, -0.364, 0.8982, 0.3628, -0.2483, 0.908, 0.3359, -0.2506, 0.8671, 0.336, -0.3677, 0.7711, 0.2951, 0.5643, 0.9238, 0.3614, -0.1263, 0.8814, 0.4571, -0.1193, 0.886, 0.4598, -0.06009, -0.4853, -0.7273, 0.4853, -0.5428, -0.7272, 0.4202, -0.6721, 0.5273, 0.5198, -0.6009, 0.5272, 0.6009, 0.803, 0.3646, -0.4715, 0.7362, 0.365, -0.5698, 0.7018, 0.4614, -0.5428, 0.7655, 0.4608, -0.449, 0.908, 0.3359, -0.2506, 0.9333, 0.3358, -0.127, 0.7065, -0.7011, -0.09613, 0.6872, -0.7013, -0.1896, 0.8982, 0.3628, -0.2483, 0.9238, 0.3614, -0.1263, 0.9333, 0.3358, -0.127, 0.908, 0.3359, -0.2506, -0.6627, -0.7261, 0.1835, -0.6821, -0.7252, 0.09358, -0.8393, 0.5316, 0.1135, -0.8175, 0.5301, 0.2251, -0.6323, -0.7267, 0.2686, -0.6627, -0.7261, 0.1835, -0.8175, 0.5301, 0.2251, -0.7815, 0.5288, 0.331, -0.09358, -0.7252, 0.6821, -0.1835, -0.7261, 0.6627, -0.2251, 0.5301, 0.8175, -0.1135, 0.5316, 0.8393, 0.9333, 0.3358, -0.127, 0.7436, 0.2651, 0.6138, 0.628, -0.6174, 0.4737, 0.7065, -0.7011, -0.09613, 0.9238, 0.3614, -0.1263, 0.7711, 0.2951, 0.5643, 0.7436, 0.2651, 0.6138, 0.9333, 0.3358, -0.127, -0.9995, -0.02824, 0.01049, -0.9995, -0.02824, 0.01049, -0.9995, -0.02824, 0.01049, -0.9995, -0.02824, 0.01049, -0.4202, -0.7272, 0.5428, -0.4853, -0.7273, 0.4853, -0.6009, 0.5272, 0.6009, -0.5198, 0.5273, 0.6721, 0.364, 0.3639, -0.8574, 0.2483, 0.3628, -0.8982, 0.2359, 0.4587, -0.8567, 0.3463, 0.4599, -0.8176, 0.02075, 0.9518, -0.3059, 0.04124, 0.9521, -0.3031, 0.1193, 0.4571, -0.8814, 0.06009, 0.4597, -0.886, -0.01574, 0.9726, 0.2321, -0.03129, 0.9727, 0.23, 0.04124, 0.9521, -0.3031, 0.02075, 0.9518, -0.3059, -0.05708, 0.537, 0.8416, -0.1135, 0.5316, 0.8393, -0.03129, 0.9727, 0.23, -0.01574, 0.9726, 0.2321, 0.04124, 0.9521, -0.3031, 0.08133, 0.9521, -0.2947, 0.2359, 0.4587, -0.8567, 0.1193, 0.4571, -0.8814, -0.03129, 0.9727, 0.23, -0.06178, 0.9727, 0.2239, 0.08133, 0.9521, -0.2947, 0.04124, 0.9521, -0.3031, -0.1135, 0.5316, 0.8393, -0.2251, 0.5301, 0.8175, -0.06178, 0.9727, 0.2239, -0.03129, 0.9727, 0.23, 0.08133, 0.9521, -0.2947, 0.1193, 0.9522, -0.2813, 0.3463, 0.4599, -0.8176, 0.2359, 0.4587, -0.8567, -0.06178, 0.9727, 0.2239, -0.09073, 0.9726, 0.2139, 0.1193, 0.9522, -0.2813, 0.08133, 0.9521, -0.2947, -0.2251, 0.5301, 0.8175, -0.331, 0.5288, 0.7815, -0.09073, 0.9726, 0.2139, -0.06178, 0.9727, 0.2239, 0.1193, 0.9522, -0.2813, 0.1545, 0.9523, -0.2633, 0.449, 0.4608, -0.7655, 0.3463, 0.4599, -0.8176, -0.09073, 0.9726, 0.2139, -0.1177, 0.9726, 0.2005, 0.1545, 0.9523, -0.2633, 0.1193, 0.9522, -0.2813, -0.331, 0.5288, 0.7815, -0.4296, 0.5279, 0.7326, -0.1177, 0.9726, 0.2005, -0.09073, 0.9726, 0.2139, 0.1545, 0.9523, -0.2633, 0.1868, 0.9523, -0.2414, 0.5428, 0.4614, -0.7018, 0.449, 0.4608, -0.7655, -0.1177, 0.9726, 0.2005, -0.1423, 0.9726, 0.1839, 0.1868, 0.9523, -0.2414, 0.1545, 0.9523, -0.2633, -0.4296, 0.5279, 0.7326, -0.5198, 0.5273, 0.6721, -0.1423, 0.9726, 0.1839, -0.1177, 0.9726, 0.2005, 0.1868, 0.9523, -0.2414, 0.2158, 0.9523, -0.2158, 0.6273, 0.4616, -0.6273, 0.5428, 0.4614, -0.7018, -0.1423, 0.9726, 0.1839, -0.1645, 0.9726, 0.1645, 0.2158, 0.9523, -0.2158, 0.1868, 0.9523, -0.2414, -0.5198, 0.5273, 0.6721, -0.6009, 0.5272, 0.6009, -0.1645, 0.9726, 0.1645, -0.1423, 0.9726, 0.1839, 0.2158, 0.9523, -0.2158, 0.2414, 0.9523, -0.1868, 0.7018, 0.4614, -0.5428, 0.6273, 0.4616, -0.6273, -0.1645, 0.9726, 0.1645, -0.1839, 0.9726, 0.1423, 0.2414, 0.9523, -0.1868, 0.2158, 0.9523, -0.2158, -0.6009, 0.5272, 0.6009, -0.6721, 0.5273, 0.5198, -0.1839, 0.9726, 0.1423, -0.1645, 0.9726, 0.1645, 0.2414, 0.9523, -0.1868, 0.2633, 0.9523, -0.1545, 0.7655, 0.4608, -0.449, 0.7018, 0.4614, -0.5428, -0.1839, 0.9726, 0.1423, -0.2005, 0.9726, 0.1177, 0.2633, 0.9523, -0.1545, 0.2414, 0.9523, -0.1868, -0.6721, 0.5273, 0.5198, -0.7326, 0.5279, 0.4296, -0.2005, 0.9726, 0.1177, -0.1839, 0.9726, 0.1423, 0.2633, 0.9523, -0.1545, 0.2813, 0.9522, -0.1193, 0.8176, 0.4599, -0.3463, 0.7655, 0.4608, -0.449, -0.2005, 0.9726, 0.1177, -0.2139, 0.9726, 0.09073, 0.2813, 0.9522, -0.1193, 0.2633, 0.9523, -0.1545, -0.7326, 0.5279, 0.4296, -0.7815, 0.5288, 0.331, -0.2139, 0.9726, 0.09073, -0.2005, 0.9726, 0.1177, 0.2813, 0.9522, -0.1193, 0.2947, 0.9521, -0.08133, 0.8567, 0.4587, -0.2359, 0.8176, 0.4599, -0.3463, -0.2139, 0.9726, 0.09073, -0.2239, 0.9727, 0.06178, 0.2947, 0.9521, -0.08133, 0.2813, 0.9522, -0.1193, -0.7815, 0.5288, 0.331, -0.8175, 0.5301, 0.2251, -0.2239, 0.9727, 0.06178, -0.2139, 0.9726, 0.09073, 0.2947, 0.9521, -0.08133, 0.3031, 0.9521, -0.04124, 0.8814, 0.4571, -0.1193, 0.8567, 0.4587, -0.2359, -0.2239, 0.9727, 0.06178, -0.23, 0.9727, 0.03129, 0.3031, 0.9521, -0.04124, 0.2947, 0.9521, -0.08133, -0.8175, 0.5301, 0.2251, -0.8393, 0.5316, 0.1135, -0.23, 0.9727, 0.03129, -0.2239, 0.9727, 0.06178, 0.3031, 0.9521, -0.04124, 0.3059, 0.9518, -0.02075, 0.886, 0.4598, -0.06009, 0.8814, 0.4571, -0.1193, -0.23, 0.9727, 0.03129, -0.2321, 0.9726, 0.01574, 0.3059, 0.9518, -0.02075, 0.3031, 0.9521, -0.04124, -0.8393, 0.5316, 0.1135, -0.8416, 0.537, 0.05708, -0.2321, 0.9726, 0.01574, -0.23, 0.9727, 0.03129, -1.0, 1.935e-05, 0.0, -1.0, 1.935e-05, 0.0, -1.0, 1.935e-05, 0.0, -1.0, 0.0, 0.0, -1.0, 0.0, 0.0, -1.0, 0.0, 0.0, -0.4737, -0.6174, -0.628, -1.0, 6.736e-06, 0.0, -0.5643, 0.2951, -0.771, -0.6138, 0.2651, -0.7436, 0.09613, -0.7011, -0.7065, -0.09358, -0.7252, 0.6821, -0.04713, -0.7175, 0.6949, -0.4737, -0.6174, -0.628, 0.1896, -0.7013, -0.6872, -0.1835, -0.7261, 0.6627, -0.09358, -0.7252, 0.6821, 0.09613, -0.7011, -0.7065, 0.2782, -0.7016, -0.656, 0.3605, -0.7018, -0.6144, -0.3478, -0.727, 0.592, -0.2686, -0.7267, 0.6323, 0.1896, -0.7013, -0.6872, 0.2782, -0.7016, -0.656, -0.2686, -0.7267, 0.6323, -0.1835, -0.7261, 0.6627, 0.4358, -0.702, -0.5633, -0.4202, -0.7272, 0.5428, -0.3478, -0.727, 0.592, 0.3605, -0.7018, -0.6144, 0.4358, -0.702, -0.5633, 0.5036, -0.702, -0.5036, -0.4853, -0.7273, 0.4853, -0.4202, -0.7272, 0.5428, 0.5633, -0.702, -0.4358, -0.5428, -0.7272, 0.4202, -0.4853, -0.7273, 0.4853, 0.5036, -0.702, -0.5036, 0.6144, -0.7018, -0.3605, -0.592, -0.727, 0.3478, -0.5428, -0.7272, 0.4202, 0.5633, -0.702, -0.4358, 0.6872, -0.7013, -0.1896, -0.6627, -0.7261, 0.1835, -0.6323, -0.7267, 0.2686, 0.656, -0.7016, -0.2782, 0.656, -0.7016, -0.2782, -0.6323, -0.7267, 0.2686, -0.592, -0.727, 0.3478, 0.6144, -0.7018, -0.3605, 0.7065, -0.7011, -0.09613, -0.6821, -0.7252, 0.09358, -0.6627, -0.7261, 0.1835, 0.6872, -0.7013, -0.1896, 0.628, -0.6174, 0.4737, -0.6949, -0.7175, 0.04713, -0.6821, -0.7252, 0.09358, 0.7065, -0.7011, -0.09613, 1.9e-07, -7.494e-09, 1.0, 1.9e-07, -7.494e-09, 1.0, 1.9e-07, -7.494e-09, 1.0, 2.043e-07, 1.029e-07, 1.0, 2.043e-07, 1.029e-07, 1.0, 2.043e-07, 1.029e-07, 1.0, 0.7436, 0.2651, 0.6138, 0.7711, 0.2951, 0.5643, 1.629e-07, -3.734e-08, 1.0, 0.628, -0.6174, 0.4737])] * 3)])

# ---- objects
ob_mt_road_wall_02 = bpy.data.objects.new('MT_Road_Wall_02', me_mesh_010)
ob_mt_road_wall_01 = bpy.data.objects.new('MT_Road_Wall_01', me_mesh_011)
ob_mt_turn_wall = bpy.data.objects.new('MT_Turn_Wall', me_mesh_012)

# ---- transforms, parenting, visibility, modifiers, constraints
ob_mt_road_wall_02.location = (-20.0, 0.0, 0.0)
ob_mt_road_wall_02.rotation_euler = (1.571, -0.0, 0.0)
ob_mt_road_wall_02.scale = (0.01, 0.01, 0.01)
ob_mt_road_wall_02.color = (0.8, 0.8, 0.8, 1.0)
_m = ob_mt_road_wall_02.modifiers.new('Mirror', 'MIRROR')
ob_mt_road_wall_01.location = (0.0, 0.0, 0.0)
ob_mt_road_wall_01.rotation_euler = (1.571, -0.0, 0.0)
ob_mt_road_wall_01.scale = (0.01, 0.01, 0.01)
ob_mt_road_wall_01.color = (0.8, 0.8, 0.8, 1.0)
_m = ob_mt_road_wall_01.modifiers.new('Mirror', 'MIRROR')
ob_mt_turn_wall.location = (30.0, 0.0, 0.0)
ob_mt_turn_wall.rotation_euler = (1.571, -0.0, 0.0)
ob_mt_turn_wall.scale = (0.01, 0.01, 0.01)
ob_mt_turn_wall.color = (0.8, 0.8, 0.8, 1.0)

# ---- collection membership
col_collection.objects.link(ob_mt_road_wall_02)
col_collection.objects.link(ob_mt_road_wall_01)
col_collection.objects.link(ob_mt_turn_wall)

# ---- scene / render settings (as saved in the file)
scene.frame_start = 1; scene.frame_end = 250; scene.frame_set(1)
scene.render.engine = 'BLENDER_EEVEE_NEXT'
scene.render.use_high_quality_normals = True
scene.cycles.shading_system = True
scene.cycles.use_denoising = False
scene.cycles.samples = 128
scene.cycles.sampling_pattern = 'TABULATED_SOBOL'
scene.cycles.use_adaptive_sampling = False
scene.cycles.use_light_tree = False
scene.view_settings.view_transform = 'Filmic'
bpy.context.view_layer.update()

# ---- added for rendering (the .blend has no active camera and no usable light): camera, sun
cam_auto = bpy.data.cameras.new('AutoCamera')
cam_auto.lens = 50.0
cam_auto.sensor_width = 36.0
cam_auto.clip_end = 1133.44
ob_auto_camera = bpy.data.objects.new('AutoCamera', cam_auto)
scene.collection.objects.link(ob_auto_camera)
ob_auto_camera.location = (69.584, -62.5161, 52.3172)
ob_auto_camera.rotation_euler = (1.09748, -7.21219e-08, 0.694738)
scene.camera = ob_auto_camera
light_auto_sun = bpy.data.lights.new('AutoSun', 'SUN')
light_auto_sun.energy = 3.0
light_auto_sun.angle = 0.0523599
ob_auto_sun = bpy.data.objects.new('AutoSun', light_auto_sun)
scene.collection.objects.link(ob_auto_sun)
ob_auto_sun.rotation_euler = (0.872665, 0.174533, 0.523599)
bpy.context.view_layer.update()
